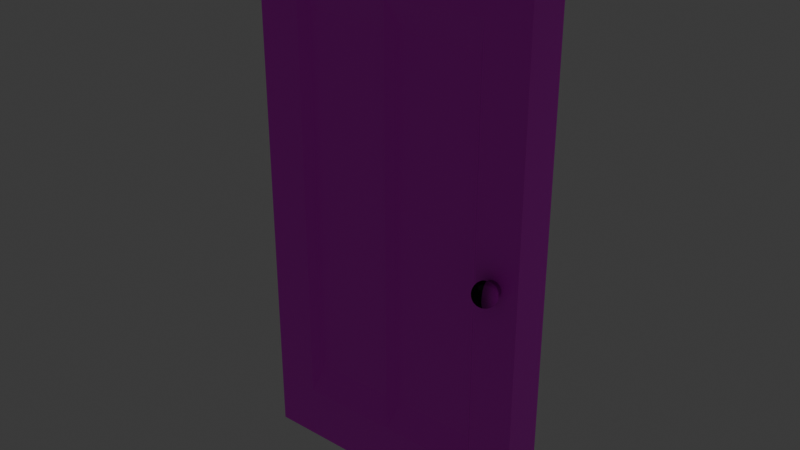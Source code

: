 # Source: doorcolor.blend  (saved by Blender 4.5.88; exported with 4.5.12 LTS)
import bpy
from mathutils import Matrix  # noqa: F401  (used for matrix-valued properties, if any)

bpy.ops.wm.read_factory_settings(use_empty=True)
scene = bpy.context.scene
scene.name = 'Scene'

# ---- collections
col_collection = bpy.data.collections.new('Collection'); scene.collection.children.link(col_collection)

# ---- images (referenced by path relative to the original .blend; pixels are not part of the script)
import os
ASSET_DIR = os.environ.get("B2B_ASSET_DIR", "")  # directory of the original .blend (textures are referenced by path, not embedded)
HERE = os.path.dirname(os.path.abspath(__file__))  # packed textures are extracted next to this script under _unpacked/

def load_image(name, relpath, width, height, colorspace="sRGB"):
    """Load a texture the original file referenced (path relative to the .blend, or extracted next to this script)."""
    p = next((c for c in (os.path.join(HERE, relpath), os.path.join(ASSET_DIR, relpath)) if relpath and os.path.exists(c)), "")
    if p:
        img = bpy.data.images.load(p, check_existing=True)
        img.name = name
    else:  # same state as the original file: an image datablock whose file is absent (Cycles renders it pink)
        img = bpy.data.images.new(name, width, height)
        img.source = "FILE"
        img.filepath = "//" + (relpath or name)
    img.colorspace_settings.name = colorspace
    return img
img_old_planks_02_diff_4k_jpg = load_image('old_planks_02_diff_4k.jpg', 'old_planks_02_diff_4k.jpg', 1024, 1024, 'sRGB')
img_flour_ao_4k_jpg = load_image('flour_ao_4k.jpg', 'flour_ao_4k.jpg', 1024, 1024, 'sRGB')

# ---- materials (node trees are filled in below, after node groups)
mat_material = bpy.data.materials.new('Material')
mat_material.alpha_threshold = 0.0
mat_material.roughness = 0.5
mat_material.line_color = (0.0, 0.0, 0.0, 1.0)
mat_material_001 = bpy.data.materials.new('Material.001')
mat_material_002 = bpy.data.materials.new('Material.002')

# ---- material node trees
mat_material.use_nodes = True; mat_material.node_tree.nodes.clear()
_N = mat_material.node_tree.nodes; _L = mat_material.node_tree.links
n0 = _N.new('ShaderNodeOutputMaterial'); n0.name = 'Material Output'; n0.location = (200, 100)
n1 = _N.new('ShaderNodeBsdfPrincipled'); n1.name = 'Principled BSDF'; n1.location = (-200, 100)
n1.inputs[3].default_value = 1.45
n2 = _N.new('ShaderNodeTexImage'); n2.name = 'Image Texture'; n2.location = (-533, 81)
n2.image = img_old_planks_02_diff_4k_jpg
_L.new(n1.outputs[0], n0.inputs[0])
_L.new(n2.outputs[0], n1.inputs[0])
n0.is_active_output = True
mat_material_001.use_nodes = True; mat_material_001.node_tree.nodes.clear()
_N = mat_material_001.node_tree.nodes; _L = mat_material_001.node_tree.links
n0 = _N.new('ShaderNodeBsdfPrincipled'); n0.name = 'Principled BSDF'; n0.location = (-200, 100)
n1 = _N.new('ShaderNodeOutputMaterial'); n1.name = 'Material Output'; n1.location = (200, 100)
n2 = _N.new('ShaderNodeTexImage'); n2.name = 'Image Texture'; n2.location = (-465, 72)
n2.image = img_flour_ao_4k_jpg
n3 = _N.new('ShaderNodeTexCoord'); n3.name = 'Texture Coordinate'; n3.location = (-390, -16)
_L.new(n0.outputs[0], n1.inputs[0])
_L.new(n2.outputs[0], n0.inputs[0])
_L.new(n3.outputs[2], n0.inputs[5])
n1.is_active_output = True
mat_material_002.use_nodes = True; mat_material_002.node_tree.nodes.clear()
_N = mat_material_002.node_tree.nodes; _L = mat_material_002.node_tree.links
n0 = _N.new('ShaderNodeBsdfPrincipled'); n0.name = 'Principled BSDF'; n0.location = (-200, 100)
n1 = _N.new('ShaderNodeOutputMaterial'); n1.name = 'Material Output'; n1.location = (200, 100)
n2 = _N.new('ShaderNodeTexImage'); n2.name = 'Image Texture'; n2.location = (-503, 56)
n2.image = img_old_planks_02_diff_4k_jpg
n3 = _N.new('ShaderNodeTexCoord'); n3.name = 'Texture Coordinate'; n3.location = (-390, -16)
_L.new(n0.outputs[0], n1.inputs[0])
_L.new(n2.outputs[0], n0.inputs[0])
_L.new(n3.outputs[2], n0.inputs[5])
n1.is_active_output = True

# ---- world
world_world = bpy.data.worlds.new('World'); scene.world = world_world
world_world.use_nodes = True; world_world.node_tree.nodes.clear()
_N = world_world.node_tree.nodes; _L = world_world.node_tree.links
n0 = _N.new('ShaderNodeOutputWorld'); n0.name = 'World Output'; n0.location = (200, 100)
n1 = _N.new('ShaderNodeBackground'); n1.name = 'Background'; n1.location = (-200, 100)
n1.inputs[0].default_value = (0.05088, 0.05088, 0.05088, 1.0)
_L.new(n1.outputs[0], n0.inputs[0])
n0.is_active_output = True
world_world.color = (0.05088, 0.05088, 0.05088)
world_world.sun_shadow_jitter_overblur = 0.0

# ---- lights
light_point = bpy.data.lights.new('Point', 'AREA')
light_point_001 = bpy.data.lights.new('Point.001', 'AREA')

# ---- meshes
me_cube = bpy.data.meshes.new('Cube')
me_cube.from_pydata([(1.637, -0.2409, 3.091), (1.637, -0.2409, -3.091), (1.135, 0.0, -3.091), (1.135, -0.2409, 3.091), (0.0, -0.2409, 3.091), (0.0, -0.2409, -3.091), (1.135, -0.2409, -3.091), (1.637, -0.2409, 2.463), (1.637, -0.2409, 0.0), (1.637, -0.2409, -2.463), (1.637, 0.0, 2.463), (1.637, 0.0, 0.0), (0.0, 0.0, -3.091), (1.637, 0.0, -3.091), (1.637, 0.0, 3.091), (1.135, -0.2409, 2.463), (1.135, -0.2409, 0.0), (1.135, -0.2409, -2.463), (0.0, -0.2409, 2.463), (0.0, -0.2409, 0.0), (0.0, -0.2409, -2.463), (1.637, 0.0, -2.463), (0.0, 0.0, 3.091), (1.135, 0.0, 3.091), (1.055, -0.1461, 2.117), (1.055, -0.1461, 0.0), (1.055, -0.1461, -2.117), (0.07976, -0.1461, 2.117), (0.07976, -0.1461, 0.0), (0.07976, -0.1461, -2.117), (-1.637, -0.2409, 3.091), (-1.637, -0.2409, -3.091), (-1.135, 0.0, -3.091), (-1.135, -0.2409, 3.091), (-1.135, -0.2409, -3.091), (-1.637, -0.2409, 2.463), (-1.637, -0.2409, 0.0), (-1.637, -0.2409, -2.463), (-1.637, 0.0, 2.463), (-1.637, 0.0, 0.0), (-1.637, 0.0, -3.091), (-1.637, 0.0, 3.091), (-1.135, -0.2409, 2.463), (-1.135, -0.2409, 0.0), (-1.135, -0.2409, -2.463), (-1.637, 0.0, -2.463), (-1.135, 0.0, 3.091), (-1.055, -0.1461, 2.117), (-1.055, -0.1461, 0.0), (-1.055, -0.1461, -2.117), (-0.07976, -0.1461, 2.117), (-0.07976, -0.1461, 0.0), (-0.07976, -0.1461, -2.117), (1.637, 0.2409, 3.091), (1.637, 0.2409, -3.091), (1.135, 0.2409, 3.091), (0.0, 0.2409, 3.091), (0.0, 0.2409, -3.091), (1.135, 0.2409, -3.091), (1.637, 0.2409, 2.463), (1.637, 0.2409, 0.0), (1.637, 0.2409, -2.463), (1.135, 0.2409, 2.463), (1.135, 0.2409, 0.0), (1.135, 0.2409, -2.463), (0.0, 0.2409, 2.463), (0.0, 0.2409, 0.0), (0.0, 0.2409, -2.463), (1.055, 0.1461, 2.117), (1.055, 0.1461, 0.0), (1.055, 0.1461, -2.117), (0.07976, 0.1461, 2.117), (0.07976, 0.1461, 0.0), (0.07976, 0.1461, -2.117), (-1.637, 0.2409, 3.091), (-1.637, 0.2409, -3.091), (-1.135, 0.2409, 3.091), (-1.135, 0.2409, -3.091), (-1.637, 0.2409, 2.463), (-1.637, 0.2409, 0.0), (-1.637, 0.2409, -2.463), (-1.135, 0.2409, 2.463), (-1.135, 0.2409, 0.0), (-1.135, 0.2409, -2.463), (-1.055, 0.1461, 2.117), (-1.055, 0.1461, 0.0), (-1.055, 0.1461, -2.117), (-0.07976, 0.1461, 2.117), (-0.07976, 0.1461, 0.0), (-0.07976, 0.1461, -2.117)], [], [(2, 13, 1, 6), (10, 14, 0, 7), (12, 2, 6, 5), (7, 0, 3, 15), (15, 3, 4, 18), (14, 23, 3, 0), (23, 22, 4, 3), (6, 17, 20, 5), (18, 19, 28, 27), (16, 15, 24, 25), (1, 9, 17, 6), (9, 8, 16, 17), (8, 7, 15, 16), (13, 21, 9, 1), (21, 11, 8, 9), (11, 10, 7, 8), (26, 25, 28, 29), (25, 24, 27, 28), (17, 16, 25, 26), (15, 18, 27, 24), (20, 17, 26, 29), (19, 20, 29, 28), (32, 34, 31, 40), (38, 35, 30, 41), (12, 5, 34, 32), (35, 42, 33, 30), (42, 18, 4, 33), (41, 30, 33, 46), (46, 33, 4, 22), (34, 5, 20, 44), (18, 50, 51, 19), (43, 48, 47, 42), (31, 34, 44, 37), (37, 44, 43, 36), (36, 43, 42, 35), (40, 31, 37, 45), (45, 37, 36, 39), (39, 36, 35, 38), (49, 52, 51, 48), (48, 51, 50, 47), (44, 49, 48, 43), (42, 47, 50, 18), (20, 52, 49, 44), (19, 51, 52, 20), (2, 58, 54, 13), (10, 59, 53, 14), (12, 57, 58, 2), (59, 62, 55, 53), (62, 65, 56, 55), (14, 53, 55, 23), (23, 55, 56, 22), (58, 57, 67, 64), (65, 71, 72, 66), (63, 69, 68, 62), (54, 58, 64, 61), (61, 64, 63, 60), (60, 63, 62, 59), (13, 54, 61, 21), (21, 61, 60, 11), (11, 60, 59, 10), (70, 73, 72, 69), (69, 72, 71, 68), (64, 70, 69, 63), (62, 68, 71, 65), (67, 73, 70, 64), (66, 72, 73, 67), (32, 40, 75, 77), (38, 41, 74, 78), (12, 32, 77, 57), (78, 74, 76, 81), (81, 76, 56, 65), (41, 46, 76, 74), (46, 22, 56, 76), (77, 83, 67, 57), (65, 66, 88, 87), (82, 81, 84, 85), (75, 80, 83, 77), (80, 79, 82, 83), (79, 78, 81, 82), (40, 45, 80, 75), (45, 39, 79, 80), (39, 38, 78, 79), (86, 85, 88, 89), (85, 84, 87, 88), (83, 82, 85, 86), (81, 65, 87, 84), (67, 83, 86, 89), (66, 67, 89, 88)])
_uv = me_cube.uv_layers.new(name='UVMap')
_uv.uv.foreach_set('vector', [0.01274, 0.3534, 0.01274, 0.3269, 0.02548, 0.3269, 0.02548, 0.3534, 0.01274, 0.03321, 0.01274, 0.0, 0.02548, 1.06e-07, 0.02548, 0.03321, 0.01274, 0.4135, 0.01274, 0.3534, 0.02548, 0.3534, 0.02548, 0.4135, 0.5327, 0.1325, 0.5341, 0.0474, 0.6017, 0.04835, 0.6005, 0.1343, 0.6005, 0.1343, 0.6017, 0.04835, 0.758, 0.04924, 0.758, 0.1349, 0.01274, 1.0, 0.01274, 0.9735, 0.02548, 0.9735, 0.02548, 1.0, 0.01274, 0.9735, 0.01274, 0.9135, 0.02548, 0.9135, 0.02548, 0.9735, 0.6017, 0.8746, 0.6005, 0.7887, 0.758, 0.7881, 0.758, 0.8738, 0.758, 0.1349, 0.758, 0.4615, 0.7414, 0.4615, 0.7417, 0.1839, 0.5919, 0.4615, 0.6005, 0.1343, 0.6154, 0.1812, 0.6087, 0.4615, 0.5341, 0.8756, 0.5327, 0.7905, 0.6005, 0.7887, 0.6017, 0.8746, 0.5327, 0.7905, 0.5253, 0.4615, 0.5919, 0.4615, 0.6005, 0.7887, 0.5253, 0.4615, 0.5327, 0.1325, 0.6005, 0.1343, 0.5919, 0.4615, 0.01274, 0.3269, 0.01274, 0.2937, 0.02548, 0.2937, 0.02548, 0.3269, 0.01274, 0.2937, 0.01274, 0.1635, 0.02548, 0.1635, 0.02548, 0.2937, 0.01274, 0.1635, 0.01274, 0.03321, 0.02548, 0.03321, 0.02548, 0.1635, 0.6154, 0.7418, 0.6087, 0.4615, 0.7414, 0.4615, 0.7417, 0.7391, 0.6087, 0.4615, 0.6154, 0.1812, 0.7417, 0.1839, 0.7414, 0.4615, 0.6005, 0.7887, 0.5919, 0.4615, 0.6087, 0.4615, 0.6154, 0.7418, 0.6005, 0.1343, 0.758, 0.1349, 0.7417, 0.1839, 0.6154, 0.1812, 0.758, 0.7881, 0.6005, 0.7887, 0.6154, 0.7418, 0.7417, 0.7391, 0.758, 0.4615, 0.758, 0.7881, 0.7417, 0.7391, 0.7414, 0.4615, 0.01274, 0.4735, 0.02548, 0.4735, 0.02548, 0.5, 0.01274, 0.5, 0.01274, 0.7937, 0.02548, 0.7937, 0.02548, 0.8269, 0.01274, 0.8269, 0.01274, 0.4135, 0.02548, 0.4135, 0.02548, 0.4735, 0.01274, 0.4735, 0.9832, 0.1325, 0.9154, 0.1343, 0.9142, 0.04835, 0.9818, 0.0474, 0.9154, 0.1343, 0.758, 0.1349, 0.758, 0.04924, 0.9142, 0.04835, 0.01274, 0.8269, 0.02548, 0.8269, 0.02548, 0.8534, 0.01274, 0.8534, 0.01274, 0.8534, 0.02548, 0.8534, 0.02548, 0.9135, 0.01274, 0.9135, 0.9142, 0.8746, 0.758, 0.8738, 0.758, 0.7881, 0.9154, 0.7887, 0.758, 0.1349, 0.7743, 0.1839, 0.7746, 0.4615, 0.758, 0.4615, 0.924, 0.4615, 0.9072, 0.4615, 0.9005, 0.1812, 0.9154, 0.1343, 0.9818, 0.8756, 0.9142, 0.8746, 0.9154, 0.7887, 0.9832, 0.7905, 0.9832, 0.7905, 0.9154, 0.7887, 0.924, 0.4615, 0.9906, 0.4615, 0.9906, 0.4615, 0.924, 0.4615, 0.9154, 0.1343, 0.9832, 0.1325, 0.01274, 0.5, 0.02548, 0.5, 0.02548, 0.5332, 0.01274, 0.5332, 0.01274, 0.5332, 0.02548, 0.5332, 0.02548, 0.6635, 0.01274, 0.6635, 0.01274, 0.6635, 0.02548, 0.6635, 0.02548, 0.7937, 0.01274, 0.7937, 0.9005, 0.7418, 0.7743, 0.7391, 0.7746, 0.4615, 0.9072, 0.4615, 0.9072, 0.4615, 0.7746, 0.4615, 0.7743, 0.1839, 0.9005, 0.1812, 0.9154, 0.7887, 0.9005, 0.7418, 0.9072, 0.4615, 0.924, 0.4615, 0.9154, 0.1343, 0.9005, 0.1812, 0.7743, 0.1839, 0.758, 0.1349, 0.758, 0.7881, 0.7743, 0.7391, 0.9005, 0.7418, 0.9154, 0.7887, 0.758, 0.4615, 0.7746, 0.4615, 0.7743, 0.7391, 0.758, 0.7881, 0.01274, 0.3534, 1.267e-07, 0.3534, 1.267e-07, 0.3269, 0.01274, 0.3269, 0.01274, 0.03321, 1.632e-07, 0.03321, 1.814e-07, 1.06e-07, 0.01274, 0.0, 0.01274, 0.4135, 1.226e-07, 0.4135, 1.267e-07, 0.3534, 0.01274, 0.3534, 0.5178, 0.1325, 0.4501, 0.1343, 0.4489, 0.04835, 0.5164, 0.0474, 0.4501, 0.1343, 0.2926, 0.1349, 0.2926, 0.04924, 0.4489, 0.04835, 0.01274, 1.0, 0.0, 1.0, 9.111e-09, 0.9735, 0.01274, 0.9735, 0.01274, 0.9735, 9.111e-09, 0.9735, 2.733e-08, 0.9135, 0.01274, 0.9135, 0.4489, 0.8746, 0.2926, 0.8738, 0.2926, 0.7881, 0.4501, 0.7887, 0.2926, 0.1349, 0.3089, 0.1839, 0.3092, 0.4615, 0.2926, 0.4615, 0.4587, 0.4615, 0.4418, 0.4615, 0.4352, 0.1812, 0.4501, 0.1343, 0.5164, 0.8756, 0.4489, 0.8746, 0.4501, 0.7887, 0.5178, 0.7905, 0.5178, 0.7905, 0.4501, 0.7887, 0.4587, 0.4615, 0.5253, 0.4615, 0.5253, 0.4615, 0.4587, 0.4615, 0.4501, 0.1343, 0.5178, 0.1325, 0.01274, 0.3269, 1.267e-07, 0.3269, 1.358e-07, 0.2937, 0.01274, 0.2937, 0.01274, 0.2937, 1.358e-07, 0.2937, 1.449e-07, 0.1635, 0.01274, 0.1635, 0.01274, 0.1635, 1.449e-07, 0.1635, 1.632e-07, 0.03321, 0.01274, 0.03321, 0.4352, 0.7418, 0.3089, 0.7391, 0.3092, 0.4615, 0.4418, 0.4615, 0.4418, 0.4615, 0.3092, 0.4615, 0.3089, 0.1839, 0.4352, 0.1812, 0.4501, 0.7887, 0.4352, 0.7418, 0.4418, 0.4615, 0.4587, 0.4615, 0.4501, 0.1343, 0.4352, 0.1812, 0.3089, 0.1839, 0.2926, 0.1349, 0.2926, 0.7881, 0.3089, 0.7391, 0.4352, 0.7418, 0.4501, 0.7887, 0.2926, 0.4615, 0.3092, 0.4615, 0.3089, 0.7391, 0.2926, 0.7881, 0.01274, 0.4735, 0.01274, 0.5, 1.135e-07, 0.5, 1.11e-07, 0.4735, 0.01274, 0.7937, 0.01274, 0.8269, 3.644e-08, 0.8269, 4.969e-08, 0.7937, 0.01274, 0.4135, 0.01274, 0.4735, 1.11e-07, 0.4735, 1.226e-07, 0.4135, 0.06738, 0.1325, 0.06879, 0.0474, 0.1363, 0.04835, 0.1351, 0.1343, 0.1351, 0.1343, 0.1363, 0.04835, 0.2926, 0.04924, 0.2926, 0.1349, 0.01274, 0.8269, 0.01274, 0.8534, 2.733e-08, 0.8534, 3.644e-08, 0.8269, 0.01274, 0.8534, 0.01274, 0.9135, 2.733e-08, 0.9135, 2.733e-08, 0.8534, 0.1363, 0.8746, 0.1351, 0.7887, 0.2926, 0.7881, 0.2926, 0.8738, 0.2926, 0.1349, 0.2926, 0.4615, 0.276, 0.4615, 0.2763, 0.1839, 0.1266, 0.4615, 0.1351, 0.1343, 0.15, 0.1812, 0.1434, 0.4615, 0.06879, 0.8756, 0.06738, 0.7905, 0.1351, 0.7887, 0.1363, 0.8746, 0.06738, 0.7905, 0.05994, 0.4615, 0.1266, 0.4615, 0.1351, 0.7887, 0.05994, 0.4615, 0.06738, 0.1325, 0.1351, 0.1343, 0.1266, 0.4615, 0.01274, 0.5, 0.01274, 0.5332, 1.01e-07, 0.5332, 1.135e-07, 0.5, 0.01274, 0.5332, 0.01274, 0.6635, 7.703e-08, 0.6635, 1.01e-07, 0.5332, 0.01274, 0.6635, 0.01274, 0.7937, 4.969e-08, 0.7937, 7.703e-08, 0.6635, 0.15, 0.7418, 0.1434, 0.4615, 0.276, 0.4615, 0.2763, 0.7391, 0.1434, 0.4615, 0.15, 0.1812, 0.2763, 0.1839, 0.276, 0.4615, 0.1351, 0.7887, 0.1266, 0.4615, 0.1434, 0.4615, 0.15, 0.7418, 0.1351, 0.1343, 0.2926, 0.1349, 0.2763, 0.1839, 0.15, 0.1812, 0.2926, 0.7881, 0.1351, 0.7887, 0.15, 0.7418, 0.2763, 0.7391, 0.2926, 0.4615, 0.2926, 0.7881, 0.2763, 0.7391, 0.276, 0.4615])
me_cube.materials.append(mat_material)
me_cube.use_mirror_vertex_groups = False
me_cube.update()
me_circle = bpy.data.meshes.new('Circle')
me_circle.from_pydata([(8.18e-08, 0.01551, -0.06057), (0.01182, 0.01586, -0.05941), (0.02318, 0.01615, -0.05596), (0.03365, 0.01636, -0.05036), (0.04283, 0.0165, -0.04283), (0.05036, 0.01654, -0.03365), (0.05596, 0.0165, -0.02318), (0.05941, 0.01636, -0.01182), (0.06057, 0.01615, -2.291e-08), (0.05941, 0.01586, 0.01182), (0.05596, 0.01551, 0.02318), (0.05036, 0.01511, 0.03365), (0.04283, 0.01468, 0.04283), (0.03365, 0.01424, 0.05036), (0.02318, 0.01379, 0.05596), (0.01182, 0.01337, 0.05941), (8.18e-08, 0.01299, 0.06057), (-0.01182, 0.01265, 0.05941), (-0.02318, 0.01237, 0.05596), (-0.03365, 0.01217, 0.05036), (-0.04283, 0.01204, 0.04283), (-0.05036, 0.012, 0.03365), (-0.05596, 0.01204, 0.02318), (-0.05941, 0.01217, 0.01182), (-0.06057, 0.01237, -2.291e-08), (-0.05941, 0.01265, -0.01182), (-0.05596, 0.01299, -0.02318), (-0.05036, 0.01337, -0.03365), (-0.04283, 0.01379, -0.04283), (-0.03365, 0.01424, -0.05036), (-0.02318, 0.01468, -0.05596), (-0.01182, 0.01511, -0.05941), (8.177e-08, -0.178, -0.06058), (0.01182, -0.1776, -0.05941), (0.02318, -0.1773, -0.05596), (0.03365, -0.1771, -0.05037), (0.04283, -0.177, -0.04283), (0.05037, -0.1769, -0.03365), (0.05596, -0.177, -0.02318), (0.05941, -0.1771, -0.01182), (0.06058, -0.1773, -2.291e-08), (0.05941, -0.1776, 0.01182), (0.05596, -0.178, 0.02318), (0.05037, -0.1784, 0.03365), (0.04283, -0.1788, 0.04283), (0.03365, -0.1792, 0.05037), (0.02318, -0.1797, 0.05596), (0.01182, -0.1801, 0.05941), (8.177e-08, -0.1805, 0.06058), (-0.01182, -0.1808, 0.05941), (-0.02318, -0.1811, 0.05596), (-0.03365, -0.1813, 0.05037), (-0.04283, -0.1814, 0.04283), (-0.05037, -0.1815, 0.03365), (-0.05596, -0.1814, 0.02318), (-0.05941, -0.1813, 0.01182), (-0.06058, -0.1811, -2.291e-08), (-0.05941, -0.1808, -0.01182), (-0.05596, -0.1805, -0.02318), (-0.05037, -0.1801, -0.03365), (-0.04283, -0.1797, -0.04283), (-0.03365, -0.1792, -0.05037), (-0.02318, -0.1788, -0.05596), (-0.01182, -0.1784, -0.05941), (-0.05053, -0.0356, -0.02093), (-0.04854, -0.07694, -0.02011), (-0.05053, -0.1195, -0.02093), (-0.04547, -0.1191, -0.03038), (-0.04368, -0.07659, -0.02919), (-0.04547, -0.03524, -0.03038), (0.03038, -0.03444, 0.04547), (0.02919, -0.07581, 0.04368), (0.03038, -0.1183, 0.04547), (0.02093, -0.1188, 0.05053), (0.02011, -0.07621, 0.04854), (0.02093, -0.03485, 0.05053), (8.698e-08, -0.03324, -0.05469), (8.885e-08, -0.07465, -0.05254), (8.697e-08, -0.1171, -0.05469), (0.01067, -0.1168, -0.05364), (0.01025, -0.07432, -0.05153), (0.01067, -0.03291, -0.05364), (-0.03867, -0.1188, -0.03867), (-0.03715, -0.07621, -0.03715), (-0.03867, -0.03485, -0.03867), (0.01067, -0.1191, 0.05364), (0.01025, -0.07659, 0.05153), (0.01067, -0.03524, 0.05364), (0.02093, -0.1165, -0.05053), (0.02011, -0.07406, -0.04854), (0.02093, -0.03264, -0.05053), (-0.03038, -0.1183, -0.04547), (-0.02919, -0.07581, -0.04368), (-0.03038, -0.03444, -0.04547), (8.697e-08, -0.1195, 0.05469), (8.885e-08, -0.07694, 0.05254), (8.698e-08, -0.0356, 0.05469), (0.03038, -0.1163, -0.04547), (0.02919, -0.07386, -0.04368), (0.03038, -0.03244, -0.04547), (-0.02093, -0.1179, -0.05053), (-0.02011, -0.0754, -0.04854), (-0.02093, -0.03402, -0.05053), (-0.01067, -0.1198, 0.05364), (-0.01025, -0.07725, 0.05153), (-0.01067, -0.03592, 0.05364), (0.03867, -0.1162, -0.03867), (0.03715, -0.07373, -0.03715), (0.03867, -0.03231, -0.03867), (-0.01067, -0.1175, -0.05364), (-0.01025, -0.07501, -0.05153), (-0.01067, -0.03362, -0.05364), (-0.02093, -0.1201, 0.05053), (-0.02011, -0.07749, 0.04854), (-0.02093, -0.03618, 0.05053), (0.04547, -0.1162, -0.03038), (0.04368, -0.07369, -0.02919), (0.04547, -0.03227, -0.03038), (-0.03038, -0.1203, 0.04547), (-0.02919, -0.07768, 0.04368), (-0.03038, -0.03637, 0.04547), (0.05053, -0.1162, -0.02093), (0.04854, -0.07373, -0.02011), (0.05053, -0.03231, -0.02093), (-0.03867, -0.1204, 0.03867), (-0.03715, -0.07779, 0.03715), (-0.03867, -0.03648, 0.03867), (0.05364, -0.1163, -0.01067), (0.05153, -0.07386, -0.01025), (0.05364, -0.03244, -0.01067), (-0.04547, -0.1204, 0.03038), (-0.04368, -0.07783, 0.02919), (-0.04547, -0.03652, 0.03038), (0.05469, -0.1165, -2.352e-08), (0.05254, -0.07406, -2.375e-08), (0.05469, -0.03264, -2.352e-08), (-0.05053, -0.1204, 0.02093), (-0.04854, -0.07779, 0.02011), (-0.05053, -0.03648, 0.02093), (0.05364, -0.1168, 0.01067), (0.05153, -0.07432, 0.01025), (0.05364, -0.03291, 0.01067), (-0.05364, -0.1203, 0.01067), (-0.05153, -0.07768, 0.01025), (-0.05364, -0.03637, 0.01067), (0.05053, -0.1171, 0.02093), (0.04854, -0.07465, 0.02011), (0.05053, -0.03324, 0.02093), (-0.05469, -0.1201, -2.352e-08), (-0.05254, -0.07749, -2.375e-08), (-0.05469, -0.03618, -2.352e-08), (0.04547, -0.1175, 0.03038), (0.04368, -0.07501, 0.02919), (0.04547, -0.03362, 0.03038), (-0.05364, -0.1198, -0.01067), (-0.05153, -0.07725, -0.01025), (-0.05364, -0.03592, -0.01067), (0.03867, -0.1179, 0.03867), (0.03715, -0.0754, 0.03715), (0.03867, -0.03402, 0.03867), (0.05951, -0.2874, -6.706e-07), (0.06997, -0.2746, -6.706e-07), (0.07775, -0.2601, -6.743e-07), (0.08254, -0.2443, -6.724e-07), (0.08254, -0.2115, -6.743e-07), (0.0161, -0.3104, 0.003202), (0.03159, -0.3056, 0.006282), (0.04586, -0.2979, 0.009121), (0.05836, -0.2874, 0.01161), (0.06863, -0.2746, 0.01365), (0.07626, -0.2601, 0.01517), (0.08095, -0.2443, 0.0161), (0.08254, -0.2279, 0.01642), (0.08095, -0.2115, 0.0161), (0.07626, -0.2036, 0.01517), (0.01517, -0.3104, 0.006282), (0.02975, -0.3056, 0.01232), (0.04319, -0.2979, 0.01789), (0.05498, -0.2874, 0.02277), (0.06465, -0.2746, 0.02678), (0.07183, -0.2601, 0.02975), (0.07626, -0.2443, 0.03159), (0.07775, -0.2279, 0.0322), (0.07626, -0.2115, 0.03159), (0.07183, -0.2036, 0.02975), (0.01365, -0.3104, 0.009121), (0.02678, -0.3056, 0.01789), (0.03887, -0.2979, 0.02598), (0.04948, -0.2874, 0.03306), (0.05818, -0.2746, 0.03887), (0.06465, -0.2601, 0.0432), (0.06863, -0.2443, 0.04586), (0.06997, -0.2279, 0.04675), (0.06863, -0.2115, 0.04586), (0.06465, -0.2036, 0.0432), (0.01161, -0.3104, 0.01161), (0.02277, -0.3056, 0.02277), (0.03306, -0.2979, 0.03306), (0.04208, -0.2874, 0.04208), (0.04948, -0.2746, 0.04948), (0.05498, -0.2601, 0.05498), (0.05836, -0.2443, 0.05836), (0.05951, -0.2279, 0.05951), (0.05836, -0.2115, 0.05836), (0.05498, -0.2036, 0.05498), (0.00912, -0.3104, 0.01365), (0.01789, -0.3056, 0.02678), (0.02597, -0.2979, 0.03887), (0.03306, -0.2874, 0.04948), (0.03887, -0.2746, 0.05818), (0.04319, -0.2601, 0.06465), (0.04586, -0.2443, 0.06863), (0.04675, -0.2279, 0.06997), (0.04586, -0.2115, 0.06863), (0.04319, -0.2036, 0.06465), (0.006281, -0.3104, 0.01517), (0.01232, -0.3056, 0.02975), (0.01789, -0.2979, 0.0432), (0.02277, -0.2874, 0.05498), (0.02678, -0.2746, 0.06465), (0.02975, -0.2601, 0.07183), (0.03159, -0.2443, 0.07626), (0.0322, -0.2279, 0.07775), (0.03159, -0.2115, 0.07626), (0.02975, -0.2036, 0.07183), (0.003201, -0.3104, 0.0161), (0.006281, -0.3056, 0.03159), (0.00912, -0.2979, 0.04586), (0.01161, -0.2874, 0.05836), (0.01365, -0.2746, 0.06863), (0.01517, -0.2601, 0.07626), (0.0161, -0.2443, 0.08095), (0.01642, -0.2279, 0.08254), (0.0161, -0.2115, 0.08095), (0.01517, -0.2036, 0.07626), (-1.609e-06, -0.3104, 0.01642), (-1.609e-06, -0.3056, 0.0322), (-1.609e-06, -0.2979, 0.04675), (-1.635e-06, -0.2874, 0.05951), (-1.635e-06, -0.2746, 0.06997), (-1.639e-06, -0.2601, 0.07775), (-1.639e-06, -0.2443, 0.08254), (-1.639e-06, -0.2279, 0.08416), (-1.639e-06, -0.2115, 0.08254), (-1.639e-06, -0.2036, 0.07775), (-0.003205, -0.3104, 0.0161), (-0.006285, -0.3056, 0.03159), (-0.009123, -0.2979, 0.04586), (-0.01161, -0.2874, 0.05836), (-0.01365, -0.2746, 0.06863), (-0.01517, -0.2601, 0.07626), (-0.0161, -0.2443, 0.08095), (-0.01642, -0.2279, 0.08254), (-0.0161, -0.2115, 0.08095), (-0.01517, -0.2036, 0.07626), (-0.006285, -0.3104, 0.01517), (-0.01233, -0.3056, 0.02975), (-0.01789, -0.2979, 0.0432), (-0.02277, -0.2874, 0.05498), (-0.02678, -0.2746, 0.06465), (-0.02976, -0.2601, 0.07183), (-0.03159, -0.2443, 0.07626), (-0.03221, -0.2279, 0.07775), (-0.03159, -0.2115, 0.07626), (-0.02976, -0.2036, 0.07183), (-0.009123, -0.3104, 0.01365), (-0.01789, -0.3056, 0.02678), (-0.02598, -0.2979, 0.03887), (-0.03306, -0.2874, 0.04948), (-0.03888, -0.2746, 0.05818), (-0.0432, -0.2601, 0.06465), (-0.04586, -0.2443, 0.06863), (-0.04676, -0.2279, 0.06997), (-0.04586, -0.2115, 0.06863), (-0.0432, -0.2036, 0.06465), (-0.01161, -0.3104, 0.01161), (-0.02277, -0.3056, 0.02277), (-0.03306, -0.2979, 0.03306), (-0.04208, -0.2874, 0.04208), (-0.04948, -0.2746, 0.04948), (-0.05498, -0.2601, 0.05498), (-0.05837, -0.2443, 0.05836), (-0.05951, -0.2279, 0.05951), (-0.05837, -0.2115, 0.05836), (-0.05498, -0.2036, 0.05498), (-0.01365, -0.3104, 0.009121), (-0.02678, -0.3056, 0.01789), (-0.03888, -0.2979, 0.02598), (-0.04948, -0.2874, 0.03306), (-0.05818, -0.2746, 0.03887), (-0.06465, -0.2601, 0.0432), (-0.06863, -0.2443, 0.04586), (-0.06998, -0.2279, 0.04675), (-0.06863, -0.2115, 0.04586), (-0.06465, -0.2036, 0.0432), (-0.01517, -0.3104, 0.006282), (-0.02976, -0.3056, 0.01232), (-0.0432, -0.2979, 0.01789), (-0.05498, -0.2874, 0.02277), (-0.06465, -0.2746, 0.02678), (-0.07183, -0.2601, 0.02975), (-0.07626, -0.2443, 0.03159), (-0.07775, -0.2279, 0.0322), (-0.07626, -0.2115, 0.03159), (-0.07183, -0.2036, 0.02975), (-0.0161, -0.3104, 0.003202), (-0.03159, -0.3056, 0.006282), (-0.04586, -0.2979, 0.009121), (-0.05837, -0.2874, 0.01161), (-0.06863, -0.2746, 0.01365), (-0.07626, -0.2601, 0.01517), (-0.08096, -0.2443, 0.0161), (-0.08254, -0.2279, 0.01642), (-0.08096, -0.2115, 0.0161), (-0.07626, -0.2036, 0.01517), (-0.01642, -0.3104, -6.706e-07), (-0.03221, -0.3056, -6.78e-07), (-0.04676, -0.2979, -6.706e-07), (-0.05951, -0.2874, -6.855e-07), (-0.06998, -0.2746, -6.817e-07), (-0.07775, -0.2601, -6.817e-07), (-0.08254, -0.2443, -6.836e-07), (-0.08416, -0.2279, -6.969e-07), (-0.08254, -0.2115, -6.855e-07), (-0.07775, -0.2036, -6.855e-07), (-1.609e-06, -0.312, -6.706e-07), (-0.0161, -0.3104, -0.003204), (-0.03159, -0.3056, -0.006284), (-0.04586, -0.2979, -0.009122), (-0.05837, -0.2874, -0.01161), (-0.06863, -0.2746, -0.01365), (-0.07626, -0.2601, -0.01517), (-0.08096, -0.2443, -0.0161), (-0.08254, -0.2279, -0.01642), (-0.08096, -0.2115, -0.0161), (-0.07626, -0.2036, -0.01517), (-0.01517, -0.3104, -0.006284), (-0.02976, -0.3056, -0.01233), (-0.0432, -0.2979, -0.01789), (-0.05498, -0.2874, -0.02277), (-0.06465, -0.2746, -0.02678), (-0.07183, -0.2601, -0.02975), (-0.07626, -0.2443, -0.03159), (-0.07775, -0.2279, -0.03221), (-0.07626, -0.2115, -0.03159), (-0.07183, -0.2036, -0.02975), (-0.01365, -0.3104, -0.009122), (-0.02678, -0.3056, -0.01789), (-0.03888, -0.2979, -0.02598), (-0.04948, -0.2874, -0.03306), (-0.05818, -0.2746, -0.03888), (-0.06465, -0.2601, -0.0432), (-0.06863, -0.2443, -0.04586), (-0.06998, -0.2279, -0.04676), (-0.06863, -0.2115, -0.04586), (-0.06465, -0.2036, -0.0432), (-0.01161, -0.3104, -0.01161), (-0.02277, -0.3056, -0.02277), (-0.03306, -0.2979, -0.03306), (-0.04208, -0.2874, -0.04208), (-0.04948, -0.2746, -0.04948), (-0.05498, -0.2601, -0.05498), (-0.05837, -0.2443, -0.05837), (-0.05951, -0.2279, -0.05951), (-0.05837, -0.2115, -0.05837), (-0.05498, -0.2036, -0.05498), (-0.009123, -0.3104, -0.01365), (-0.01789, -0.3056, -0.02678), (-0.02598, -0.2979, -0.03888), (-0.03306, -0.2874, -0.04948), (-0.03888, -0.2746, -0.05818), (-0.0432, -0.2601, -0.06465), (-0.04586, -0.2443, -0.06863), (-0.04676, -0.2279, -0.06997), (-0.04586, -0.2115, -0.06863), (-0.0432, -0.2036, -0.06465), (-0.006285, -0.3104, -0.01517), (-0.01233, -0.3056, -0.02975), (-0.01789, -0.2979, -0.0432), (-0.02277, -0.2874, -0.05498), (-0.02678, -0.2746, -0.06465), (-0.02976, -0.2601, -0.07183), (-0.03159, -0.2443, -0.07626), (-0.03221, -0.2279, -0.07775), (-0.03159, -0.2115, -0.07626), (-0.02976, -0.2036, -0.07183), (-0.003205, -0.3104, -0.0161), (-0.006285, -0.3056, -0.03159), (-0.009123, -0.2979, -0.04586), (-0.01161, -0.2874, -0.05837), (-0.01365, -0.2746, -0.06863), (-0.01517, -0.2601, -0.07626), (-0.0161, -0.2443, -0.08095), (-0.01642, -0.2279, -0.08254), (-0.0161, -0.2115, -0.08095), (-0.01517, -0.2036, -0.07626), (-1.609e-06, -0.3104, -0.01642), (-1.609e-06, -0.3056, -0.03221), (-1.609e-06, -0.2979, -0.04676), (-1.606e-06, -0.2874, -0.05951), (-1.606e-06, -0.2746, -0.06997), (-1.609e-06, -0.2601, -0.07775), (-1.609e-06, -0.2443, -0.08254), (-1.609e-06, -0.2279, -0.08416), (-1.609e-06, -0.2115, -0.08254), (-1.609e-06, -0.2036, -0.07775), (0.003201, -0.3104, -0.0161), (0.006281, -0.3056, -0.03159), (0.00912, -0.2979, -0.04586), (0.01161, -0.2874, -0.05837), (0.01365, -0.2746, -0.06863), (0.01517, -0.2601, -0.07626), (0.0161, -0.2443, -0.08095), (0.01642, -0.2279, -0.08254), (0.0161, -0.2115, -0.08095), (0.01517, -0.2036, -0.07626), (0.006281, -0.3104, -0.01517), (0.01232, -0.3056, -0.02975), (0.01789, -0.2979, -0.0432), (0.02277, -0.2874, -0.05498), (0.02678, -0.2746, -0.06465), (0.02975, -0.2601, -0.07183), (0.03159, -0.2443, -0.07626), (0.0322, -0.2279, -0.07775), (0.03159, -0.2115, -0.07626), (0.02975, -0.2036, -0.07183), (0.00912, -0.3104, -0.01365), (0.01789, -0.3056, -0.02678), (0.02597, -0.2979, -0.03888), (0.03306, -0.2874, -0.04948), (0.03887, -0.2746, -0.05818), (0.04319, -0.2601, -0.06465), (0.04586, -0.2443, -0.06863), (0.04675, -0.2279, -0.06997), (0.04586, -0.2115, -0.06863), (0.04319, -0.2036, -0.06465), (0.01161, -0.3104, -0.01161), (0.02277, -0.3056, -0.02277), (0.03306, -0.2979, -0.03306), (0.04208, -0.2874, -0.04208), (0.04948, -0.2746, -0.04948), (0.05498, -0.2601, -0.05498), (0.05836, -0.2443, -0.05837), (0.05951, -0.2279, -0.05951), (0.05836, -0.2115, -0.05837), (0.05498, -0.2036, -0.05498), (0.01365, -0.3104, -0.009122), (0.02678, -0.3056, -0.01789), (0.03887, -0.2979, -0.02598), (0.04948, -0.2874, -0.03306), (0.05818, -0.2746, -0.03888), (0.06465, -0.2601, -0.0432), (0.06863, -0.2443, -0.04586), (0.06997, -0.2279, -0.04676), (0.06863, -0.2115, -0.04586), (0.06465, -0.2036, -0.0432), (0.01517, -0.3104, -0.006284), (0.02975, -0.3056, -0.01233), (0.04319, -0.2979, -0.01789), (0.05498, -0.2874, -0.02277), (0.06465, -0.2746, -0.02678), (0.07183, -0.2601, -0.02975), (0.07626, -0.2443, -0.03159), (0.07775, -0.2279, -0.03221), (0.07626, -0.2115, -0.03159), (0.07183, -0.2036, -0.02975), (0.0161, -0.3104, -0.003204), (0.03159, -0.3056, -0.006284), (0.04586, -0.2979, -0.009122), (0.05836, -0.2874, -0.01161), (0.06863, -0.2746, -0.01365), (0.07626, -0.2601, -0.01517), (0.08095, -0.2443, -0.0161), (0.08254, -0.2279, -0.01642), (0.08095, -0.2115, -0.0161), (0.07626, -0.2036, -0.01517), (0.01642, -0.3104, -6.631e-07), (0.0322, -0.3056, -6.631e-07), (0.04675, -0.2979, -6.706e-07), (0.08416, -0.2279, -6.397e-07), (0.07775, -0.2036, -6.668e-07)], [], [(67, 66, 58, 59), (73, 72, 45, 46), (79, 78, 32, 33), (82, 67, 59, 60), (85, 73, 46, 47), (88, 79, 33, 34), (91, 82, 60, 61), (94, 85, 47, 48), (97, 88, 34, 35), (100, 91, 61, 62), (103, 94, 48, 49), (106, 97, 35, 36), (109, 100, 62, 63), (112, 103, 49, 50), (115, 106, 36, 37), (78, 109, 63, 32), (118, 112, 50, 51), (121, 115, 37, 38), (124, 118, 51, 52), (127, 121, 38, 39), (130, 124, 52, 53), (133, 127, 39, 40), (136, 130, 53, 54), (139, 133, 40, 41), (142, 136, 54, 55), (145, 139, 41, 42), (148, 142, 55, 56), (151, 145, 42, 43), (154, 148, 56, 57), (157, 151, 43, 44), (66, 154, 57, 58), (72, 157, 44, 45), (13, 12, 159, 70), (70, 159, 158, 71), (71, 158, 157, 72), (26, 25, 156, 64), (64, 156, 155, 65), (65, 155, 154, 66), (12, 11, 153, 159), (159, 153, 152, 158), (158, 152, 151, 157), (25, 24, 150, 156), (156, 150, 149, 155), (155, 149, 148, 154), (11, 10, 147, 153), (153, 147, 146, 152), (152, 146, 145, 151), (24, 23, 144, 150), (150, 144, 143, 149), (149, 143, 142, 148), (10, 9, 141, 147), (147, 141, 140, 146), (146, 140, 139, 145), (23, 22, 138, 144), (144, 138, 137, 143), (143, 137, 136, 142), (9, 8, 135, 141), (141, 135, 134, 140), (140, 134, 133, 139), (22, 21, 132, 138), (138, 132, 131, 137), (137, 131, 130, 136), (8, 7, 129, 135), (135, 129, 128, 134), (134, 128, 127, 133), (21, 20, 126, 132), (132, 126, 125, 131), (131, 125, 124, 130), (7, 6, 123, 129), (129, 123, 122, 128), (128, 122, 121, 127), (20, 19, 120, 126), (126, 120, 119, 125), (125, 119, 118, 124), (6, 5, 117, 123), (123, 117, 116, 122), (122, 116, 115, 121), (19, 18, 114, 120), (120, 114, 113, 119), (119, 113, 112, 118), (0, 31, 111, 76), (76, 111, 110, 77), (77, 110, 109, 78), (5, 4, 108, 117), (117, 108, 107, 116), (116, 107, 106, 115), (18, 17, 105, 114), (114, 105, 104, 113), (113, 104, 103, 112), (31, 30, 102, 111), (111, 102, 101, 110), (110, 101, 100, 109), (4, 3, 99, 108), (108, 99, 98, 107), (107, 98, 97, 106), (17, 16, 96, 105), (105, 96, 95, 104), (104, 95, 94, 103), (30, 29, 93, 102), (102, 93, 92, 101), (101, 92, 91, 100), (3, 2, 90, 99), (99, 90, 89, 98), (98, 89, 88, 97), (16, 15, 87, 96), (96, 87, 86, 95), (95, 86, 85, 94), (29, 28, 84, 93), (93, 84, 83, 92), (92, 83, 82, 91), (2, 1, 81, 90), (90, 81, 80, 89), (89, 80, 79, 88), (15, 14, 75, 87), (87, 75, 74, 86), (86, 74, 73, 85), (28, 27, 69, 84), (84, 69, 68, 83), (83, 68, 67, 82), (1, 0, 76, 81), (81, 76, 77, 80), (80, 77, 78, 79), (14, 13, 70, 75), (75, 70, 71, 74), (74, 71, 72, 73), (27, 26, 64, 69), (69, 64, 65, 68), (68, 65, 66, 67), (163, 162, 170, 171), (479, 163, 171, 172), (476, 325, 165), (164, 479, 172, 173), (477, 476, 165, 166), (480, 164, 173, 174), (478, 477, 166, 167), (160, 478, 167, 168), (161, 160, 168, 169), (162, 161, 169, 170), (170, 169, 179, 180), (171, 170, 180, 181), (172, 171, 181, 182), (165, 325, 175), (173, 172, 182, 183), (166, 165, 175, 176), (174, 173, 183, 184), (167, 166, 176, 177), (168, 167, 177, 178), (169, 168, 178, 179), (176, 175, 185, 186), (184, 183, 193, 194), (177, 176, 186, 187), (178, 177, 187, 188), (179, 178, 188, 189), (180, 179, 189, 190), (181, 180, 190, 191), (182, 181, 191, 192), (175, 325, 185), (183, 182, 192, 193), (190, 189, 199, 200), (191, 190, 200, 201), (192, 191, 201, 202), (185, 325, 195), (193, 192, 202, 203), (186, 185, 195, 196), (194, 193, 203, 204), (187, 186, 196, 197), (188, 187, 197, 198), (189, 188, 198, 199), (204, 203, 213, 214), (197, 196, 206, 207), (198, 197, 207, 208), (199, 198, 208, 209), (200, 199, 209, 210), (201, 200, 210, 211), (202, 201, 211, 212), (195, 325, 205), (203, 202, 212, 213), (196, 195, 205, 206), (211, 210, 220, 221), (212, 211, 221, 222), (205, 325, 215), (213, 212, 222, 223), (206, 205, 215, 216), (214, 213, 223, 224), (207, 206, 216, 217), (208, 207, 217, 218), (209, 208, 218, 219), (210, 209, 219, 220), (217, 216, 226, 227), (218, 217, 227, 228), (219, 218, 228, 229), (220, 219, 229, 230), (221, 220, 230, 231), (222, 221, 231, 232), (215, 325, 225), (223, 222, 232, 233), (216, 215, 225, 226), (224, 223, 233, 234), (231, 230, 240, 241), (232, 231, 241, 242), (225, 325, 235), (233, 232, 242, 243), (226, 225, 235, 236), (234, 233, 243, 244), (227, 226, 236, 237), (228, 227, 237, 238), (229, 228, 238, 239), (230, 229, 239, 240), (238, 237, 247, 248), (239, 238, 248, 249), (240, 239, 249, 250), (241, 240, 250, 251), (242, 241, 251, 252), (235, 325, 245), (243, 242, 252, 253), (236, 235, 245, 246), (244, 243, 253, 254), (237, 236, 246, 247), (252, 251, 261, 262), (245, 325, 255), (253, 252, 262, 263), (246, 245, 255, 256), (254, 253, 263, 264), (247, 246, 256, 257), (248, 247, 257, 258), (249, 248, 258, 259), (250, 249, 259, 260), (251, 250, 260, 261), (259, 258, 268, 269), (260, 259, 269, 270), (261, 260, 270, 271), (262, 261, 271, 272), (255, 325, 265), (263, 262, 272, 273), (256, 255, 265, 266), (264, 263, 273, 274), (257, 256, 266, 267), (258, 257, 267, 268), (265, 325, 275), (273, 272, 282, 283), (266, 265, 275, 276), (274, 273, 283, 284), (267, 266, 276, 277), (268, 267, 277, 278), (269, 268, 278, 279), (270, 269, 279, 280), (271, 270, 280, 281), (272, 271, 281, 282), (279, 278, 288, 289), (280, 279, 289, 290), (281, 280, 290, 291), (282, 281, 291, 292), (275, 325, 285), (283, 282, 292, 293), (276, 275, 285, 286), (284, 283, 293, 294), (277, 276, 286, 287), (278, 277, 287, 288), (293, 292, 302, 303), (286, 285, 295, 296), (294, 293, 303, 304), (287, 286, 296, 297), (288, 287, 297, 298), (289, 288, 298, 299), (290, 289, 299, 300), (291, 290, 300, 301), (292, 291, 301, 302), (285, 325, 295), (300, 299, 309, 310), (301, 300, 310, 311), (302, 301, 311, 312), (295, 325, 305), (303, 302, 312, 313), (296, 295, 305, 306), (304, 303, 313, 314), (297, 296, 306, 307), (298, 297, 307, 308), (299, 298, 308, 309), (306, 305, 315, 316), (314, 313, 323, 324), (307, 306, 316, 317), (308, 307, 317, 318), (309, 308, 318, 319), (310, 309, 319, 320), (311, 310, 320, 321), (312, 311, 321, 322), (305, 325, 315), (313, 312, 322, 323), (320, 319, 330, 331), (321, 320, 331, 332), (322, 321, 332, 333), (315, 325, 326), (323, 322, 333, 334), (316, 315, 326, 327), (324, 323, 334, 335), (317, 316, 327, 328), (318, 317, 328, 329), (319, 318, 329, 330), (335, 334, 344, 345), (328, 327, 337, 338), (329, 328, 338, 339), (330, 329, 339, 340), (331, 330, 340, 341), (332, 331, 341, 342), (333, 332, 342, 343), (326, 325, 336), (334, 333, 343, 344), (327, 326, 336, 337), (342, 341, 351, 352), (343, 342, 352, 353), (336, 325, 346), (344, 343, 353, 354), (337, 336, 346, 347), (345, 344, 354, 355), (338, 337, 347, 348), (339, 338, 348, 349), (340, 339, 349, 350), (341, 340, 350, 351), (349, 348, 358, 359), (350, 349, 359, 360), (351, 350, 360, 361), (352, 351, 361, 362), (353, 352, 362, 363), (346, 325, 356), (354, 353, 363, 364), (347, 346, 356, 357), (355, 354, 364, 365), (348, 347, 357, 358), (363, 362, 372, 373), (356, 325, 366), (364, 363, 373, 374), (357, 356, 366, 367), (365, 364, 374, 375), (358, 357, 367, 368), (359, 358, 368, 369), (360, 359, 369, 370), (361, 360, 370, 371), (362, 361, 371, 372), (369, 368, 378, 379), (370, 369, 379, 380), (371, 370, 380, 381), (372, 371, 381, 382), (373, 372, 382, 383), (366, 325, 376), (374, 373, 383, 384), (367, 366, 376, 377), (375, 374, 384, 385), (368, 367, 377, 378), (383, 382, 392, 393), (376, 325, 386), (384, 383, 393, 394), (377, 376, 386, 387), (385, 384, 394, 395), (378, 377, 387, 388), (379, 378, 388, 389), (380, 379, 389, 390), (381, 380, 390, 391), (382, 381, 391, 392), (390, 389, 399, 400), (391, 390, 400, 401), (392, 391, 401, 402), (393, 392, 402, 403), (386, 325, 396), (394, 393, 403, 404), (387, 386, 396, 397), (395, 394, 404, 405), (388, 387, 397, 398), (389, 388, 398, 399), (396, 325, 406), (404, 403, 413, 414), (397, 396, 406, 407), (405, 404, 414, 415), (398, 397, 407, 408), (399, 398, 408, 409), (400, 399, 409, 410), (401, 400, 410, 411), (402, 401, 411, 412), (403, 402, 412, 413), (410, 409, 419, 420), (411, 410, 420, 421), (412, 411, 421, 422), (413, 412, 422, 423), (406, 325, 416), (414, 413, 423, 424), (407, 406, 416, 417), (415, 414, 424, 425), (408, 407, 417, 418), (409, 408, 418, 419), (424, 423, 433, 434), (417, 416, 426, 427), (425, 424, 434, 435), (418, 417, 427, 428), (419, 418, 428, 429), (420, 419, 429, 430), (421, 420, 430, 431), (422, 421, 431, 432), (423, 422, 432, 433), (416, 325, 426), (431, 430, 440, 441), (432, 431, 441, 442), (433, 432, 442, 443), (426, 325, 436), (434, 433, 443, 444), (427, 426, 436, 437), (435, 434, 444, 445), (428, 427, 437, 438), (429, 428, 438, 439), (430, 429, 439, 440), (445, 444, 454, 455), (438, 437, 447, 448), (439, 438, 448, 449), (440, 439, 449, 450), (441, 440, 450, 451), (442, 441, 451, 452), (443, 442, 452, 453), (436, 325, 446), (444, 443, 453, 454), (437, 436, 446, 447), (452, 451, 461, 462), (453, 452, 462, 463), (446, 325, 456), (454, 453, 463, 464), (447, 446, 456, 457), (455, 454, 464, 465), (448, 447, 457, 458), (449, 448, 458, 459), (450, 449, 459, 460), (451, 450, 460, 461), (458, 457, 467, 468), (459, 458, 468, 469), (460, 459, 469, 470), (461, 460, 470, 471), (462, 461, 471, 472), (463, 462, 472, 473), (456, 325, 466), (464, 463, 473, 474), (457, 456, 466, 467), (465, 464, 474, 475), (472, 471, 162, 163), (473, 472, 163, 479), (466, 325, 476), (474, 473, 479, 164), (467, 466, 476, 477), (475, 474, 164, 480), (468, 467, 477, 478), (469, 468, 478, 160), (470, 469, 160, 161), (471, 470, 161, 162), (415, 425, 34, 33), (425, 435, 35, 34), (435, 445, 36, 35), (445, 455, 37, 36), (455, 465, 38, 37), (465, 475, 39, 38), (475, 480, 40, 39), (480, 174, 41, 40), (174, 184, 42, 41), (184, 194, 43, 42), (194, 204, 44, 43), (204, 214, 45, 44), (214, 224, 46, 45), (224, 234, 47, 46), (234, 244, 48, 47), (244, 254, 49, 48), (254, 264, 50, 49), (264, 274, 51, 50), (274, 284, 52, 51), (284, 294, 53, 52), (294, 304, 54, 53), (304, 314, 55, 54), (314, 324, 56, 55), (324, 335, 57, 56), (335, 345, 58, 57), (345, 355, 59, 58), (355, 365, 60, 59), (365, 375, 61, 60), (375, 385, 62, 61), (385, 395, 63, 62), (395, 405, 32, 63), (405, 415, 33, 32)])
me_circle.polygons.foreach_set('use_smooth', [True] * 480)
_uv = me_circle.uv_layers.new(name='UVMap')
_uv.uv.foreach_set('vector', [0.2934, 0.1712, 0.2719, 0.1675, 0.256, 0.002503, 0.2978, -2.088e-08, 0.1538, 0.3038, 0.1604, 0.3195, 0.02064, 0.3793, 0.007568, 0.3408, 0.3864, 0.3152, 0.4145, 0.2766, 0.5091, 0.4932, 0.4663, 0.5099, 0.3159, 0.1789, 0.2934, 0.1712, 0.2978, -2.088e-08, 0.3403, 0.002567, 0.1499, 0.2873, 0.1538, 0.3038, 0.007568, 0.3408, 0.0006731, 0.3012, 0.3603, 0.3405, 0.3864, 0.3152, 0.4663, 0.5099, 0.4241, 0.5249, 0.3391, 0.1913, 0.3159, 0.1789, 0.3403, 0.002567, 0.3829, 0.009904, 0.1488, 0.2705, 0.1499, 0.2873, 0.0006731, 0.3012, -2.63e-08, 0.2613, 0.3356, 0.3577, 0.3603, 0.3405, 0.4241, 0.5249, 0.3815, 0.5371, 0.3632, 0.2098, 0.3391, 0.1913, 0.3829, 0.009904, 0.4253, 0.02153, 0.1506, 0.2537, 0.1488, 0.2705, -2.63e-08, 0.2613, 0.005421, 0.2221, 0.3121, 0.3689, 0.3356, 0.3577, 0.3815, 0.5371, 0.3381, 0.5457, 0.3882, 0.2365, 0.3632, 0.2098, 0.4253, 0.02153, 0.4673, 0.03678, 0.1551, 0.2374, 0.1506, 0.2537, 0.005421, 0.2221, 0.01665, 0.1845, 0.2895, 0.3756, 0.3121, 0.3689, 0.3381, 0.5457, 0.2939, 0.5499, 0.4145, 0.2766, 0.3882, 0.2365, 0.4673, 0.03678, 0.5091, 0.05486, 0.1622, 0.222, 0.1551, 0.2374, 0.01665, 0.1845, 0.03325, 0.1494, 0.2678, 0.3782, 0.2895, 0.3756, 0.2939, 0.5499, 0.2497, 0.5468, 0.1719, 0.2078, 0.1622, 0.222, 0.03325, 0.1494, 0.05468, 0.1173, 0.2474, 0.3774, 0.2678, 0.3782, 0.2497, 0.5468, 0.2068, 0.538, 0.184, 0.1953, 0.1719, 0.2078, 0.05468, 0.1173, 0.08031, 0.08882, 0.2283, 0.3737, 0.2474, 0.3774, 0.2068, 0.538, 0.166, 0.5235, 0.1981, 0.1847, 0.184, 0.1953, 0.08031, 0.08882, 0.1088, 0.06276, 0.2107, 0.3672, 0.2283, 0.3737, 0.166, 0.5235, 0.1281, 0.5035, 0.2142, 0.1763, 0.1981, 0.1847, 0.1088, 0.06276, 0.1412, 0.04064, 0.195, 0.3582, 0.2107, 0.3672, 0.1281, 0.5035, 0.094, 0.4785, 0.232, 0.1704, 0.2142, 0.1763, 0.1412, 0.04064, 0.177, 0.02298, 0.1812, 0.3471, 0.195, 0.3582, 0.094, 0.4785, 0.0643, 0.449, 0.2513, 0.1674, 0.232, 0.1704, 0.177, 0.02298, 0.2155, 0.01019, 0.1696, 0.3341, 0.1812, 0.3471, 0.0643, 0.449, 0.03967, 0.4157, 0.2719, 0.1675, 0.2513, 0.1674, 0.2155, 0.01019, 0.256, 0.002503, 0.1604, 0.3195, 0.1696, 0.3341, 0.03967, 0.4157, 0.02064, 0.3793, 0.2375, 0.278, 0.2385, 0.2792, 0.2295, 0.2873, 0.2271, 0.2843, 0.2271, 0.2843, 0.2295, 0.2873, 0.2107, 0.3032, 0.2059, 0.2964, 0.2059, 0.2964, 0.2107, 0.3032, 0.1696, 0.3341, 0.1604, 0.3195, 0.2472, 0.2664, 0.2457, 0.2659, 0.2481, 0.2532, 0.2521, 0.2543, 0.2521, 0.2543, 0.2481, 0.2532, 0.2514, 0.2261, 0.2609, 0.2278, 0.2609, 0.2278, 0.2514, 0.2261, 0.2513, 0.1674, 0.2719, 0.1675, 0.2385, 0.2792, 0.2397, 0.2802, 0.2324, 0.2899, 0.2295, 0.2873, 0.2295, 0.2873, 0.2324, 0.2899, 0.2168, 0.3091, 0.2107, 0.3032, 0.2107, 0.3032, 0.2168, 0.3091, 0.1812, 0.3471, 0.1696, 0.3341, 0.2457, 0.2659, 0.2441, 0.2657, 0.244, 0.2529, 0.2481, 0.2532, 0.2481, 0.2532, 0.244, 0.2529, 0.2421, 0.2262, 0.2514, 0.2261, 0.2514, 0.2261, 0.2421, 0.2262, 0.232, 0.1704, 0.2513, 0.1674, 0.2397, 0.2802, 0.241, 0.2809, 0.2357, 0.2918, 0.2324, 0.2899, 0.2324, 0.2899, 0.2357, 0.2918, 0.2238, 0.3138, 0.2168, 0.3091, 0.2168, 0.3091, 0.2238, 0.3138, 0.195, 0.3582, 0.1812, 0.3471, 0.2441, 0.2657, 0.2425, 0.2658, 0.2399, 0.2534, 0.244, 0.2529, 0.244, 0.2529, 0.2399, 0.2534, 0.2332, 0.228, 0.2421, 0.2262, 0.2421, 0.2262, 0.2332, 0.228, 0.2142, 0.1763, 0.232, 0.1704, 0.241, 0.2809, 0.2425, 0.2814, 0.2393, 0.2932, 0.2357, 0.2918, 0.2357, 0.2918, 0.2393, 0.2932, 0.2317, 0.3173, 0.2238, 0.3138, 0.2238, 0.3138, 0.2317, 0.3173, 0.2107, 0.3672, 0.195, 0.3582, 0.2425, 0.2658, 0.241, 0.2662, 0.2361, 0.2546, 0.2399, 0.2534, 0.2399, 0.2534, 0.2361, 0.2546, 0.225, 0.2313, 0.2332, 0.228, 0.2332, 0.228, 0.225, 0.2313, 0.1981, 0.1847, 0.2142, 0.1763, 0.2425, 0.2814, 0.244, 0.2816, 0.2432, 0.2938, 0.2393, 0.2932, 0.2393, 0.2932, 0.2432, 0.2938, 0.2402, 0.3193, 0.2317, 0.3173, 0.2317, 0.3173, 0.2402, 0.3193, 0.2283, 0.3737, 0.2107, 0.3672, 0.241, 0.2662, 0.2396, 0.2669, 0.2326, 0.2566, 0.2361, 0.2546, 0.2361, 0.2546, 0.2326, 0.2566, 0.2176, 0.2361, 0.225, 0.2313, 0.225, 0.2313, 0.2176, 0.2361, 0.184, 0.1953, 0.1981, 0.1847, 0.244, 0.2816, 0.2455, 0.2815, 0.2471, 0.2937, 0.2432, 0.2938, 0.2432, 0.2938, 0.2471, 0.2937, 0.2492, 0.3198, 0.2402, 0.3193, 0.2402, 0.3193, 0.2492, 0.3198, 0.2474, 0.3774, 0.2283, 0.3737, 0.2396, 0.2669, 0.2383, 0.2679, 0.2296, 0.2592, 0.2326, 0.2566, 0.2326, 0.2566, 0.2296, 0.2592, 0.2113, 0.2419, 0.2176, 0.2361, 0.2176, 0.2361, 0.2113, 0.2419, 0.1719, 0.2078, 0.184, 0.1953, 0.2455, 0.2815, 0.2469, 0.2812, 0.2509, 0.2929, 0.2471, 0.2937, 0.2471, 0.2937, 0.2509, 0.2929, 0.2583, 0.3186, 0.2492, 0.3198, 0.2492, 0.3198, 0.2583, 0.3186, 0.2678, 0.3782, 0.2474, 0.3774, 0.2383, 0.2679, 0.2373, 0.2692, 0.2271, 0.2622, 0.2296, 0.2592, 0.2296, 0.2592, 0.2271, 0.2622, 0.2063, 0.2487, 0.2113, 0.2419, 0.2113, 0.2419, 0.2063, 0.2487, 0.1622, 0.222, 0.1719, 0.2078, 0.2469, 0.2812, 0.2482, 0.2805, 0.2546, 0.2913, 0.2509, 0.2929, 0.2509, 0.2929, 0.2546, 0.2913, 0.2673, 0.3156, 0.2583, 0.3186, 0.2583, 0.3186, 0.2673, 0.3156, 0.2895, 0.3756, 0.2678, 0.3782, 0.2373, 0.2692, 0.2366, 0.2705, 0.2253, 0.2657, 0.2271, 0.2622, 0.2271, 0.2622, 0.2253, 0.2657, 0.2025, 0.2562, 0.2063, 0.2487, 0.2063, 0.2487, 0.2025, 0.2562, 0.1551, 0.2374, 0.1622, 0.222, 0.2518, 0.2742, 0.2518, 0.2726, 0.2648, 0.2702, 0.265, 0.2745, 0.265, 0.2745, 0.2648, 0.2702, 0.2952, 0.2641, 0.296, 0.2752, 0.296, 0.2752, 0.2952, 0.2641, 0.3882, 0.2365, 0.4145, 0.2766, 0.2482, 0.2805, 0.2494, 0.2797, 0.2578, 0.289, 0.2546, 0.2913, 0.2546, 0.2913, 0.2578, 0.289, 0.2757, 0.3108, 0.2673, 0.3156, 0.2673, 0.3156, 0.2757, 0.3108, 0.3121, 0.3689, 0.2895, 0.3756, 0.2366, 0.2705, 0.2362, 0.272, 0.2243, 0.2695, 0.2253, 0.2657, 0.2253, 0.2657, 0.2243, 0.2695, 0.2002, 0.2643, 0.2025, 0.2562, 0.2025, 0.2562, 0.2002, 0.2643, 0.1506, 0.2537, 0.1551, 0.2374, 0.2518, 0.2726, 0.2514, 0.2711, 0.2637, 0.2661, 0.2648, 0.2702, 0.2648, 0.2702, 0.2637, 0.2661, 0.2917, 0.2537, 0.2952, 0.2641, 0.2952, 0.2641, 0.2917, 0.2537, 0.3632, 0.2098, 0.3882, 0.2365, 0.2494, 0.2797, 0.2504, 0.2785, 0.2607, 0.286, 0.2578, 0.289, 0.2578, 0.289, 0.2607, 0.286, 0.2833, 0.3042, 0.2757, 0.3108, 0.2757, 0.3108, 0.2833, 0.3042, 0.3356, 0.3577, 0.3121, 0.3689, 0.2362, 0.272, 0.2361, 0.2736, 0.2239, 0.2733, 0.2243, 0.2695, 0.2243, 0.2695, 0.2239, 0.2733, 0.1994, 0.2726, 0.2002, 0.2643, 0.2002, 0.2643, 0.1994, 0.2726, 0.1488, 0.2705, 0.1506, 0.2537, 0.2514, 0.2711, 0.2507, 0.2696, 0.2618, 0.2623, 0.2637, 0.2661, 0.2637, 0.2661, 0.2618, 0.2623, 0.286, 0.2445, 0.2917, 0.2537, 0.2917, 0.2537, 0.286, 0.2445, 0.3391, 0.1913, 0.3632, 0.2098, 0.2504, 0.2785, 0.2511, 0.2772, 0.2629, 0.2826, 0.2607, 0.286, 0.2607, 0.286, 0.2629, 0.2826, 0.2896, 0.2958, 0.2833, 0.3042, 0.2833, 0.3042, 0.2896, 0.2958, 0.3603, 0.3405, 0.3356, 0.3577, 0.2361, 0.2736, 0.2363, 0.2751, 0.2243, 0.2772, 0.2239, 0.2733, 0.2239, 0.2733, 0.2243, 0.2772, 0.2001, 0.2809, 0.1994, 0.2726, 0.1994, 0.2726, 0.2001, 0.2809, 0.1499, 0.2873, 0.1488, 0.2705, 0.2507, 0.2696, 0.2498, 0.2683, 0.2591, 0.259, 0.2618, 0.2623, 0.2618, 0.2623, 0.2591, 0.259, 0.2786, 0.2371, 0.286, 0.2445, 0.286, 0.2445, 0.2786, 0.2371, 0.3159, 0.1789, 0.3391, 0.1913, 0.2511, 0.2772, 0.2516, 0.2758, 0.2643, 0.2787, 0.2629, 0.2826, 0.2629, 0.2826, 0.2643, 0.2787, 0.294, 0.286, 0.2896, 0.2958, 0.2896, 0.2958, 0.294, 0.286, 0.3864, 0.3152, 0.3603, 0.3405, 0.2363, 0.2751, 0.2367, 0.2766, 0.2254, 0.2809, 0.2243, 0.2772, 0.2243, 0.2772, 0.2254, 0.2809, 0.2023, 0.2889, 0.2001, 0.2809, 0.2001, 0.2809, 0.2023, 0.2889, 0.1538, 0.3038, 0.1499, 0.2873, 0.2498, 0.2683, 0.2486, 0.2672, 0.2558, 0.2563, 0.2591, 0.259, 0.2591, 0.259, 0.2558, 0.2563, 0.2701, 0.2315, 0.2786, 0.2371, 0.2786, 0.2371, 0.2701, 0.2315, 0.2934, 0.1712, 0.3159, 0.1789, 0.2516, 0.2758, 0.2518, 0.2742, 0.265, 0.2745, 0.2643, 0.2787, 0.2643, 0.2787, 0.265, 0.2745, 0.296, 0.2752, 0.294, 0.286, 0.294, 0.286, 0.296, 0.2752, 0.4145, 0.2766, 0.3864, 0.3152, 0.2367, 0.2766, 0.2375, 0.278, 0.2271, 0.2843, 0.2254, 0.2809, 0.2254, 0.2809, 0.2271, 0.2843, 0.2059, 0.2964, 0.2023, 0.2889, 0.2023, 0.2889, 0.2059, 0.2964, 0.1604, 0.3195, 0.1538, 0.3038, 0.2486, 0.2672, 0.2472, 0.2664, 0.2521, 0.2543, 0.2558, 0.2563, 0.2558, 0.2563, 0.2521, 0.2543, 0.2609, 0.2278, 0.2701, 0.2315, 0.2701, 0.2315, 0.2609, 0.2278, 0.2719, 0.1675, 0.2934, 0.1712, 0.7431, 0.347, 0.7439, 0.3312, 0.7578, 0.3305, 0.7599, 0.3465, 0.742, 0.3656, 0.7431, 0.347, 0.7599, 0.3465, 0.7622, 0.3649, 0.7459, 0.2701, 0.746, 0.2592, 0.748, 0.2699, 0.7402, 0.3882, 0.742, 0.3656, 0.7622, 0.3649, 0.7647, 0.3879, 0.7457, 0.281, 0.7459, 0.2701, 0.748, 0.2699, 0.7499, 0.2807, 0.739, 0.4033, 0.7402, 0.3882, 0.7647, 0.3879, 0.7662, 0.4034, 0.7454, 0.2923, 0.7457, 0.281, 0.7499, 0.2807, 0.7518, 0.2919, 0.7451, 0.3042, 0.7454, 0.2923, 0.7518, 0.2919, 0.7537, 0.3036, 0.7446, 0.317, 0.7451, 0.3042, 0.7537, 0.3036, 0.7557, 0.3163, 0.7439, 0.3312, 0.7446, 0.317, 0.7557, 0.3163, 0.7578, 0.3305, 0.7578, 0.3305, 0.7557, 0.3163, 0.7666, 0.3135, 0.7714, 0.3271, 0.7599, 0.3465, 0.7578, 0.3305, 0.7714, 0.3271, 0.7765, 0.3426, 0.7622, 0.3649, 0.7599, 0.3465, 0.7765, 0.3426, 0.7823, 0.3605, 0.748, 0.2699, 0.746, 0.2592, 0.7501, 0.2693, 0.7647, 0.3879, 0.7622, 0.3649, 0.7823, 0.3605, 0.7892, 0.383, 0.7499, 0.2807, 0.748, 0.2699, 0.7501, 0.2693, 0.754, 0.2796, 0.7662, 0.4034, 0.7647, 0.3879, 0.7892, 0.383, 0.7938, 0.3986, 0.7518, 0.2919, 0.7499, 0.2807, 0.754, 0.2796, 0.758, 0.2901, 0.7537, 0.3036, 0.7518, 0.2919, 0.758, 0.2901, 0.7622, 0.3013, 0.7557, 0.3163, 0.7537, 0.3036, 0.7622, 0.3013, 0.7666, 0.3135, 0.754, 0.2796, 0.7501, 0.2693, 0.752, 0.2684, 0.7579, 0.2777, 0.7938, 0.3986, 0.7892, 0.383, 0.8127, 0.3734, 0.8201, 0.3878, 0.758, 0.2901, 0.754, 0.2796, 0.7579, 0.2777, 0.7638, 0.2873, 0.7622, 0.3013, 0.758, 0.2901, 0.7638, 0.2873, 0.7701, 0.2976, 0.7666, 0.3135, 0.7622, 0.3013, 0.7701, 0.2976, 0.7768, 0.3088, 0.7714, 0.3271, 0.7666, 0.3135, 0.7768, 0.3088, 0.7842, 0.3212, 0.7765, 0.3426, 0.7714, 0.3271, 0.7842, 0.3212, 0.7923, 0.3356, 0.7823, 0.3605, 0.7765, 0.3426, 0.7923, 0.3356, 0.8017, 0.3528, 0.7501, 0.2693, 0.746, 0.2592, 0.752, 0.2684, 0.7892, 0.383, 0.7823, 0.3605, 0.8017, 0.3528, 0.8127, 0.3734, 0.7842, 0.3212, 0.7768, 0.3088, 0.7861, 0.3021, 0.7957, 0.3129, 0.7923, 0.3356, 0.7842, 0.3212, 0.7957, 0.3129, 0.8064, 0.3255, 0.8017, 0.3528, 0.7923, 0.3356, 0.8064, 0.3255, 0.8193, 0.3408, 0.752, 0.2684, 0.746, 0.2592, 0.7536, 0.267, 0.8127, 0.3734, 0.8017, 0.3528, 0.8193, 0.3408, 0.8344, 0.3594, 0.7579, 0.2777, 0.752, 0.2684, 0.7536, 0.267, 0.7613, 0.275, 0.8201, 0.3878, 0.8127, 0.3734, 0.8344, 0.3594, 0.8445, 0.3723, 0.7638, 0.2873, 0.7579, 0.2777, 0.7613, 0.275, 0.7691, 0.2834, 0.7701, 0.2976, 0.7638, 0.2873, 0.7691, 0.2834, 0.7773, 0.2923, 0.7768, 0.3088, 0.7701, 0.2976, 0.7773, 0.2923, 0.7861, 0.3021, 0.8445, 0.3723, 0.8344, 0.3594, 0.8532, 0.3411, 0.8658, 0.352, 0.7691, 0.2834, 0.7613, 0.275, 0.7641, 0.2718, 0.7734, 0.2785, 0.7773, 0.2923, 0.7691, 0.2834, 0.7734, 0.2785, 0.7832, 0.2856, 0.7861, 0.3021, 0.7773, 0.2923, 0.7832, 0.2856, 0.7938, 0.2935, 0.7957, 0.3129, 0.7861, 0.3021, 0.7938, 0.2935, 0.8055, 0.3025, 0.8064, 0.3255, 0.7957, 0.3129, 0.8055, 0.3025, 0.8187, 0.3129, 0.8193, 0.3408, 0.8064, 0.3255, 0.8187, 0.3129, 0.8344, 0.3254, 0.7536, 0.267, 0.746, 0.2592, 0.755, 0.2654, 0.8344, 0.3594, 0.8193, 0.3408, 0.8344, 0.3254, 0.8532, 0.3411, 0.7613, 0.275, 0.7536, 0.267, 0.755, 0.2654, 0.7641, 0.2718, 0.8187, 0.3129, 0.8055, 0.3025, 0.8133, 0.2902, 0.8284, 0.2979, 0.8344, 0.3254, 0.8187, 0.3129, 0.8284, 0.2979, 0.8464, 0.3072, 0.755, 0.2654, 0.746, 0.2592, 0.7561, 0.2635, 0.8532, 0.3411, 0.8344, 0.3254, 0.8464, 0.3072, 0.8684, 0.3191, 0.7641, 0.2718, 0.755, 0.2654, 0.7561, 0.2635, 0.7662, 0.268, 0.8658, 0.352, 0.8532, 0.3411, 0.8684, 0.3191, 0.8831, 0.3274, 0.7734, 0.2785, 0.7641, 0.2718, 0.7662, 0.268, 0.7767, 0.2728, 0.7832, 0.2856, 0.7734, 0.2785, 0.7767, 0.2728, 0.7878, 0.278, 0.7938, 0.2935, 0.7832, 0.2856, 0.7878, 0.278, 0.7997, 0.2836, 0.8055, 0.3025, 0.7938, 0.2935, 0.7997, 0.2836, 0.8133, 0.2902, 0.7767, 0.2728, 0.7662, 0.268, 0.7676, 0.2639, 0.7788, 0.2665, 0.7878, 0.278, 0.7767, 0.2728, 0.7788, 0.2665, 0.7908, 0.2694, 0.7997, 0.2836, 0.7878, 0.278, 0.7908, 0.2694, 0.8038, 0.2727, 0.8133, 0.2902, 0.7997, 0.2836, 0.8038, 0.2727, 0.8184, 0.2764, 0.8284, 0.2979, 0.8133, 0.2902, 0.8184, 0.2764, 0.8351, 0.2811, 0.8464, 0.3072, 0.8284, 0.2979, 0.8351, 0.2811, 0.8544, 0.2866, 0.7561, 0.2635, 0.746, 0.2592, 0.7567, 0.2615, 0.8684, 0.3191, 0.8464, 0.3072, 0.8544, 0.2866, 0.8791, 0.2941, 0.7662, 0.268, 0.7561, 0.2635, 0.7567, 0.2615, 0.7676, 0.2639, 0.8831, 0.3274, 0.8684, 0.3191, 0.8791, 0.2941, 0.8955, 0.2994, 0.8351, 0.2811, 0.8184, 0.2764, 0.8207, 0.2618, 0.838, 0.263, 0.8544, 0.2866, 0.8351, 0.2811, 0.838, 0.263, 0.8592, 0.2646, 0.7567, 0.2615, 0.746, 0.2592, 0.757, 0.2594, 0.8791, 0.2941, 0.8544, 0.2866, 0.8592, 0.2646, 0.8843, 0.2669, 0.7676, 0.2639, 0.7567, 0.2615, 0.757, 0.2594, 0.7681, 0.2596, 0.8955, 0.2994, 0.8791, 0.2941, 0.8843, 0.2669, 0.9019, 0.2688, 0.7788, 0.2665, 0.7676, 0.2639, 0.7681, 0.2596, 0.7797, 0.26, 0.7908, 0.2694, 0.7788, 0.2665, 0.7797, 0.26, 0.7921, 0.2604, 0.8038, 0.2727, 0.7908, 0.2694, 0.7921, 0.2604, 0.8056, 0.2611, 0.8184, 0.2764, 0.8038, 0.2727, 0.8056, 0.2611, 0.8207, 0.2618, 0.7921, 0.2604, 0.7797, 0.26, 0.7793, 0.2533, 0.7915, 0.2512, 0.8056, 0.2611, 0.7921, 0.2604, 0.7915, 0.2512, 0.8051, 0.2492, 0.8207, 0.2618, 0.8056, 0.2611, 0.8051, 0.2492, 0.82, 0.2469, 0.838, 0.263, 0.8207, 0.2618, 0.82, 0.2469, 0.8375, 0.2446, 0.8592, 0.2646, 0.838, 0.263, 0.8375, 0.2446, 0.8585, 0.2418, 0.757, 0.2594, 0.746, 0.2592, 0.7568, 0.2572, 0.8843, 0.2669, 0.8592, 0.2646, 0.8585, 0.2418, 0.8843, 0.2388, 0.7681, 0.2596, 0.757, 0.2594, 0.7568, 0.2572, 0.7678, 0.2553, 0.9019, 0.2688, 0.8843, 0.2669, 0.8843, 0.2388, 0.9021, 0.2371, 0.7797, 0.26, 0.7681, 0.2596, 0.7678, 0.2553, 0.7793, 0.2533, 0.8585, 0.2418, 0.8375, 0.2446, 0.8332, 0.2264, 0.8532, 0.2193, 0.7568, 0.2572, 0.746, 0.2592, 0.7562, 0.2551, 0.8843, 0.2388, 0.8585, 0.2418, 0.8532, 0.2193, 0.8783, 0.2109, 0.7678, 0.2553, 0.7568, 0.2572, 0.7562, 0.2551, 0.7667, 0.2511, 0.9021, 0.2371, 0.8843, 0.2388, 0.8783, 0.2109, 0.8956, 0.2054, 0.7793, 0.2533, 0.7678, 0.2553, 0.7667, 0.2511, 0.7775, 0.2469, 0.7915, 0.2512, 0.7793, 0.2533, 0.7775, 0.2469, 0.7891, 0.2424, 0.8051, 0.2492, 0.7915, 0.2512, 0.7891, 0.2424, 0.8019, 0.2377, 0.82, 0.2469, 0.8051, 0.2492, 0.8019, 0.2377, 0.8164, 0.2323, 0.8375, 0.2446, 0.82, 0.2469, 0.8164, 0.2323, 0.8332, 0.2264, 0.8019, 0.2377, 0.7891, 0.2424, 0.785, 0.2341, 0.7967, 0.2268, 0.8164, 0.2323, 0.8019, 0.2377, 0.7967, 0.2268, 0.8098, 0.2186, 0.8332, 0.2264, 0.8164, 0.2323, 0.8098, 0.2186, 0.8251, 0.2093, 0.8532, 0.2193, 0.8332, 0.2264, 0.8251, 0.2093, 0.8433, 0.1981, 0.7562, 0.2551, 0.746, 0.2592, 0.7553, 0.2532, 0.8783, 0.2109, 0.8532, 0.2193, 0.8433, 0.1981, 0.8663, 0.1845, 0.7667, 0.2511, 0.7562, 0.2551, 0.7553, 0.2532, 0.7647, 0.2472, 0.8956, 0.2054, 0.8783, 0.2109, 0.8663, 0.1845, 0.8822, 0.1752, 0.7775, 0.2469, 0.7667, 0.2511, 0.7647, 0.2472, 0.7745, 0.2409, 0.7891, 0.2424, 0.7775, 0.2469, 0.7745, 0.2409, 0.785, 0.2341, 0.7553, 0.2532, 0.746, 0.2592, 0.7539, 0.2515, 0.8663, 0.1845, 0.8433, 0.1981, 0.8292, 0.1794, 0.849, 0.161, 0.7647, 0.2472, 0.7553, 0.2532, 0.7539, 0.2515, 0.762, 0.2437, 0.8822, 0.1752, 0.8663, 0.1845, 0.849, 0.161, 0.8622, 0.1487, 0.7745, 0.2409, 0.7647, 0.2472, 0.762, 0.2437, 0.7704, 0.2356, 0.785, 0.2341, 0.7745, 0.2409, 0.7704, 0.2356, 0.7794, 0.2268, 0.7967, 0.2268, 0.785, 0.2341, 0.7794, 0.2268, 0.7893, 0.2173, 0.8098, 0.2186, 0.7967, 0.2268, 0.7893, 0.2173, 0.8004, 0.2067, 0.8251, 0.2093, 0.8098, 0.2186, 0.8004, 0.2067, 0.8136, 0.1943, 0.8433, 0.1981, 0.8251, 0.2093, 0.8136, 0.1943, 0.8292, 0.1794, 0.7893, 0.2173, 0.7794, 0.2268, 0.7723, 0.2208, 0.7801, 0.2096, 0.8004, 0.2067, 0.7893, 0.2173, 0.7801, 0.2096, 0.7888, 0.1968, 0.8136, 0.1943, 0.8004, 0.2067, 0.7888, 0.1968, 0.7992, 0.1818, 0.8292, 0.1794, 0.8136, 0.1943, 0.7992, 0.1818, 0.8112, 0.1641, 0.7539, 0.2515, 0.746, 0.2592, 0.7523, 0.2501, 0.849, 0.161, 0.8292, 0.1794, 0.8112, 0.1641, 0.8265, 0.1421, 0.762, 0.2437, 0.7539, 0.2515, 0.7523, 0.2501, 0.7586, 0.2409, 0.8622, 0.1487, 0.849, 0.161, 0.8265, 0.1421, 0.8371, 0.1268, 0.7704, 0.2356, 0.762, 0.2437, 0.7586, 0.2409, 0.7652, 0.2312, 0.7794, 0.2268, 0.7704, 0.2356, 0.7652, 0.2312, 0.7723, 0.2208, 0.8265, 0.1421, 0.8112, 0.1641, 0.7903, 0.1531, 0.8005, 0.1282, 0.7586, 0.2409, 0.7523, 0.2501, 0.7504, 0.2491, 0.7547, 0.2388, 0.8371, 0.1268, 0.8265, 0.1421, 0.8005, 0.1282, 0.8077, 0.1104, 0.7652, 0.2312, 0.7586, 0.2409, 0.7547, 0.2388, 0.7593, 0.228, 0.7723, 0.2208, 0.7652, 0.2312, 0.7593, 0.228, 0.7641, 0.2164, 0.7801, 0.2096, 0.7723, 0.2208, 0.7641, 0.2164, 0.7695, 0.2038, 0.7888, 0.1968, 0.7801, 0.2096, 0.7695, 0.2038, 0.7755, 0.1894, 0.7992, 0.1818, 0.7888, 0.1968, 0.7755, 0.1894, 0.7823, 0.1728, 0.8112, 0.1641, 0.7992, 0.1818, 0.7823, 0.1728, 0.7903, 0.1531, 0.7523, 0.2501, 0.746, 0.2592, 0.7504, 0.2491, 0.7755, 0.1894, 0.7695, 0.2038, 0.758, 0.2002, 0.7608, 0.1853, 0.7823, 0.1728, 0.7755, 0.1894, 0.7608, 0.1853, 0.7641, 0.1677, 0.7903, 0.1531, 0.7823, 0.1728, 0.7641, 0.1677, 0.7678, 0.1463, 0.7504, 0.2491, 0.746, 0.2592, 0.7483, 0.2484, 0.8005, 0.1282, 0.7903, 0.1531, 0.7678, 0.1463, 0.7723, 0.1199, 0.7547, 0.2388, 0.7504, 0.2491, 0.7483, 0.2484, 0.7506, 0.2375, 0.8077, 0.1104, 0.8005, 0.1282, 0.7723, 0.1199, 0.7752, 0.102, 0.7593, 0.228, 0.7547, 0.2388, 0.7506, 0.2375, 0.7529, 0.226, 0.7641, 0.2164, 0.7593, 0.228, 0.7529, 0.226, 0.7553, 0.2138, 0.7695, 0.2038, 0.7641, 0.2164, 0.7553, 0.2138, 0.758, 0.2002, 0.7506, 0.2375, 0.7483, 0.2484, 0.7462, 0.2482, 0.7462, 0.237, 0.7752, 0.102, 0.7723, 0.1199, 0.7434, 0.1186, 0.7423, 0.1, 0.7529, 0.226, 0.7506, 0.2375, 0.7462, 0.237, 0.7462, 0.2254, 0.7553, 0.2138, 0.7529, 0.226, 0.7462, 0.2254, 0.7461, 0.2129, 0.758, 0.2002, 0.7553, 0.2138, 0.7461, 0.2129, 0.746, 0.1993, 0.7608, 0.1853, 0.758, 0.2002, 0.746, 0.1993, 0.7458, 0.1838, 0.7641, 0.1677, 0.7608, 0.1853, 0.7458, 0.1838, 0.7453, 0.1663, 0.7678, 0.1463, 0.7641, 0.1677, 0.7453, 0.1663, 0.7445, 0.1449, 0.7483, 0.2484, 0.746, 0.2592, 0.7462, 0.2482, 0.7723, 0.1199, 0.7678, 0.1463, 0.7445, 0.1449, 0.7434, 0.1186, 0.7458, 0.1838, 0.746, 0.1993, 0.7341, 0.2005, 0.7308, 0.1859, 0.7453, 0.1663, 0.7458, 0.1838, 0.7308, 0.1859, 0.7268, 0.1686, 0.7445, 0.1449, 0.7453, 0.1663, 0.7268, 0.1686, 0.7217, 0.1482, 0.7462, 0.2482, 0.746, 0.2592, 0.744, 0.2484, 0.7434, 0.1186, 0.7445, 0.1449, 0.7217, 0.1482, 0.7151, 0.1228, 0.7462, 0.237, 0.7462, 0.2482, 0.744, 0.2484, 0.7419, 0.2375, 0.7423, 0.1, 0.7434, 0.1186, 0.7151, 0.1228, 0.7104, 0.1059, 0.7462, 0.2254, 0.7462, 0.237, 0.7419, 0.2375, 0.7396, 0.226, 0.7461, 0.2129, 0.7462, 0.2254, 0.7396, 0.226, 0.737, 0.2139, 0.746, 0.1993, 0.7461, 0.2129, 0.737, 0.2139, 0.7341, 0.2005, 0.7104, 0.1059, 0.7151, 0.1228, 0.689, 0.1332, 0.6808, 0.1172, 0.7396, 0.226, 0.7419, 0.2375, 0.7377, 0.2387, 0.7332, 0.228, 0.737, 0.2139, 0.7396, 0.226, 0.7332, 0.228, 0.7283, 0.2167, 0.7341, 0.2005, 0.737, 0.2139, 0.7283, 0.2167, 0.7228, 0.2043, 0.7308, 0.1859, 0.7341, 0.2005, 0.7228, 0.2043, 0.7167, 0.1904, 0.7268, 0.1686, 0.7308, 0.1859, 0.7167, 0.1904, 0.7094, 0.1748, 0.7217, 0.1482, 0.7268, 0.1686, 0.7094, 0.1748, 0.7004, 0.1561, 0.744, 0.2484, 0.746, 0.2592, 0.7419, 0.249, 0.7151, 0.1228, 0.7217, 0.1482, 0.7004, 0.1561, 0.689, 0.1332, 0.7419, 0.2375, 0.744, 0.2484, 0.7419, 0.249, 0.7377, 0.2387, 0.7094, 0.1748, 0.7167, 0.1904, 0.7039, 0.198, 0.6938, 0.1841, 0.7004, 0.1561, 0.7094, 0.1748, 0.6938, 0.1841, 0.6813, 0.1679, 0.7419, 0.249, 0.746, 0.2592, 0.74, 0.25, 0.689, 0.1332, 0.7004, 0.1561, 0.6813, 0.1679, 0.6658, 0.1481, 0.7377, 0.2387, 0.7419, 0.249, 0.74, 0.25, 0.7339, 0.2408, 0.6808, 0.1172, 0.689, 0.1332, 0.6658, 0.1481, 0.6549, 0.1346, 0.7332, 0.228, 0.7377, 0.2387, 0.7339, 0.2408, 0.7274, 0.2312, 0.7283, 0.2167, 0.7332, 0.228, 0.7274, 0.2312, 0.7204, 0.2211, 0.7228, 0.2043, 0.7283, 0.2167, 0.7204, 0.2211, 0.7127, 0.2102, 0.7167, 0.1904, 0.7228, 0.2043, 0.7127, 0.2102, 0.7039, 0.198, 0.7204, 0.2211, 0.7274, 0.2312, 0.7224, 0.2355, 0.7136, 0.227, 0.7127, 0.2102, 0.7204, 0.2211, 0.7136, 0.227, 0.704, 0.2179, 0.7039, 0.198, 0.7127, 0.2102, 0.704, 0.2179, 0.693, 0.2078, 0.6938, 0.1841, 0.7039, 0.198, 0.693, 0.2078, 0.6804, 0.1963, 0.6813, 0.1679, 0.6938, 0.1841, 0.6804, 0.1963, 0.6653, 0.1831, 0.74, 0.25, 0.746, 0.2592, 0.7384, 0.2514, 0.6658, 0.1481, 0.6813, 0.1679, 0.6653, 0.1831, 0.6464, 0.167, 0.7339, 0.2408, 0.74, 0.25, 0.7384, 0.2514, 0.7305, 0.2435, 0.6549, 0.1346, 0.6658, 0.1481, 0.6464, 0.167, 0.6334, 0.1562, 0.7274, 0.2312, 0.7339, 0.2408, 0.7305, 0.2435, 0.7224, 0.2355, 0.6653, 0.1831, 0.6804, 0.1963, 0.6699, 0.2107, 0.6527, 0.2008, 0.7384, 0.2514, 0.746, 0.2592, 0.737, 0.253, 0.6464, 0.167, 0.6653, 0.1831, 0.6527, 0.2008, 0.6315, 0.1889, 0.7305, 0.2435, 0.7384, 0.2514, 0.737, 0.253, 0.7278, 0.2469, 0.6334, 0.1562, 0.6464, 0.167, 0.6315, 0.1889, 0.617, 0.1811, 0.7224, 0.2355, 0.7305, 0.2435, 0.7278, 0.2469, 0.7182, 0.2406, 0.7136, 0.227, 0.7224, 0.2355, 0.7182, 0.2406, 0.708, 0.234, 0.704, 0.2179, 0.7136, 0.227, 0.708, 0.234, 0.6969, 0.227, 0.693, 0.2078, 0.704, 0.2179, 0.6969, 0.227, 0.6843, 0.2194, 0.6804, 0.1963, 0.693, 0.2078, 0.6843, 0.2194, 0.6699, 0.2107, 0.708, 0.234, 0.7182, 0.2406, 0.7153, 0.2464, 0.7041, 0.242, 0.6969, 0.227, 0.708, 0.234, 0.7041, 0.242, 0.6918, 0.2373, 0.6843, 0.2194, 0.6969, 0.227, 0.6918, 0.2373, 0.6782, 0.2323, 0.6699, 0.2107, 0.6843, 0.2194, 0.6782, 0.2323, 0.6625, 0.2266, 0.6527, 0.2008, 0.6699, 0.2107, 0.6625, 0.2266, 0.644, 0.2203, 0.737, 0.253, 0.746, 0.2592, 0.736, 0.2549, 0.6315, 0.1889, 0.6527, 0.2008, 0.644, 0.2203, 0.6211, 0.2128, 0.7278, 0.2469, 0.737, 0.253, 0.736, 0.2549, 0.7258, 0.2507, 0.617, 0.1811, 0.6315, 0.1889, 0.6211, 0.2128, 0.6061, 0.2081, 0.7182, 0.2406, 0.7278, 0.2469, 0.7258, 0.2507, 0.7153, 0.2464, 0.644, 0.2203, 0.6625, 0.2266, 0.6583, 0.2434, 0.6393, 0.2408, 0.736, 0.2549, 0.746, 0.2592, 0.7354, 0.257, 0.6211, 0.2128, 0.644, 0.2203, 0.6393, 0.2408, 0.6159, 0.2378, 0.7258, 0.2507, 0.736, 0.2549, 0.7354, 0.257, 0.7246, 0.2548, 0.6061, 0.2081, 0.6211, 0.2128, 0.6159, 0.2378, 0.6002, 0.236, 0.7153, 0.2464, 0.7258, 0.2507, 0.7246, 0.2548, 0.7134, 0.2526, 0.7041, 0.242, 0.7153, 0.2464, 0.7134, 0.2526, 0.7016, 0.2505, 0.6918, 0.2373, 0.7041, 0.242, 0.7016, 0.2505, 0.6888, 0.2483, 0.6782, 0.2323, 0.6918, 0.2373, 0.6888, 0.2483, 0.6747, 0.246, 0.6625, 0.2266, 0.6782, 0.2323, 0.6747, 0.246, 0.6583, 0.2434, 0.6888, 0.2483, 0.7016, 0.2505, 0.7009, 0.2592, 0.6879, 0.2595, 0.6747, 0.246, 0.6888, 0.2483, 0.6879, 0.2595, 0.6737, 0.2599, 0.6583, 0.2434, 0.6747, 0.246, 0.6737, 0.2599, 0.6575, 0.2606, 0.6393, 0.2408, 0.6583, 0.2434, 0.6575, 0.2606, 0.6388, 0.2615, 0.7354, 0.257, 0.746, 0.2592, 0.7352, 0.2591, 0.6159, 0.2378, 0.6393, 0.2408, 0.6388, 0.2615, 0.6153, 0.2629, 0.7246, 0.2548, 0.7354, 0.257, 0.7352, 0.2591, 0.7242, 0.2591, 0.6002, 0.236, 0.6159, 0.2378, 0.6153, 0.2629, 0.5997, 0.2642, 0.7134, 0.2526, 0.7246, 0.2548, 0.7242, 0.2591, 0.7129, 0.2591, 0.7016, 0.2505, 0.7134, 0.2526, 0.7129, 0.2591, 0.7009, 0.2592, 0.7352, 0.2591, 0.746, 0.2592, 0.7354, 0.2612, 0.6153, 0.2629, 0.6388, 0.2615, 0.6413, 0.2818, 0.6195, 0.2873, 0.7242, 0.2591, 0.7352, 0.2591, 0.7354, 0.2612, 0.7246, 0.2633, 0.5997, 0.2642, 0.6153, 0.2629, 0.6195, 0.2873, 0.6046, 0.2914, 0.7129, 0.2591, 0.7242, 0.2591, 0.7246, 0.2633, 0.7135, 0.2655, 0.7009, 0.2592, 0.7129, 0.2591, 0.7135, 0.2655, 0.7019, 0.2679, 0.6879, 0.2595, 0.7009, 0.2592, 0.7019, 0.2679, 0.6894, 0.2706, 0.6737, 0.2599, 0.6879, 0.2595, 0.6894, 0.2706, 0.6756, 0.2736, 0.6575, 0.2606, 0.6737, 0.2599, 0.6756, 0.2736, 0.6599, 0.2773, 0.6388, 0.2615, 0.6575, 0.2606, 0.6599, 0.2773, 0.6413, 0.2818, 0.6894, 0.2706, 0.7019, 0.2679, 0.7044, 0.2762, 0.6928, 0.2812, 0.6756, 0.2736, 0.6894, 0.2706, 0.6928, 0.2812, 0.6798, 0.2867, 0.6599, 0.2773, 0.6756, 0.2736, 0.6798, 0.2867, 0.6652, 0.2932, 0.6413, 0.2818, 0.6599, 0.2773, 0.6652, 0.2932, 0.6482, 0.3009, 0.7354, 0.2612, 0.746, 0.2592, 0.736, 0.2632, 0.6195, 0.2873, 0.6413, 0.2818, 0.6482, 0.3009, 0.6277, 0.3103, 0.7246, 0.2633, 0.7354, 0.2612, 0.736, 0.2632, 0.7258, 0.2674, 0.6046, 0.2914, 0.6195, 0.2873, 0.6277, 0.3103, 0.6141, 0.3168, 0.7135, 0.2655, 0.7246, 0.2633, 0.7258, 0.2674, 0.7154, 0.2716, 0.7019, 0.2679, 0.7135, 0.2655, 0.7154, 0.2716, 0.7044, 0.2762, 0.6277, 0.3103, 0.6482, 0.3009, 0.6583, 0.3182, 0.6397, 0.3311, 0.7258, 0.2674, 0.736, 0.2632, 0.7369, 0.2651, 0.7278, 0.2711, 0.6141, 0.3168, 0.6277, 0.3103, 0.6397, 0.3311, 0.6276, 0.3398, 0.7154, 0.2716, 0.7258, 0.2674, 0.7278, 0.2711, 0.7184, 0.2773, 0.7044, 0.2762, 0.7154, 0.2716, 0.7184, 0.2773, 0.7086, 0.2839, 0.6928, 0.2812, 0.7044, 0.2762, 0.7086, 0.2839, 0.6981, 0.2909, 0.6798, 0.2867, 0.6928, 0.2812, 0.6981, 0.2909, 0.6863, 0.2988, 0.6652, 0.2932, 0.6798, 0.2867, 0.6863, 0.2988, 0.6733, 0.3077, 0.6482, 0.3009, 0.6652, 0.2932, 0.6733, 0.3077, 0.6583, 0.3182, 0.736, 0.2632, 0.746, 0.2592, 0.7369, 0.2651, 0.6863, 0.2988, 0.6981, 0.2909, 0.705, 0.2995, 0.695, 0.3094, 0.6733, 0.3077, 0.6863, 0.2988, 0.695, 0.3094, 0.6839, 0.3204, 0.6583, 0.3182, 0.6733, 0.3077, 0.6839, 0.3204, 0.6708, 0.3336, 0.7369, 0.2651, 0.746, 0.2592, 0.7383, 0.2668, 0.6397, 0.3311, 0.6583, 0.3182, 0.6708, 0.3336, 0.6553, 0.3492, 0.7278, 0.2711, 0.7369, 0.2651, 0.7383, 0.2668, 0.7305, 0.2744, 0.6276, 0.3398, 0.6397, 0.3311, 0.6553, 0.3492, 0.6449, 0.3598, 0.7184, 0.2773, 0.7278, 0.2711, 0.7305, 0.2744, 0.7224, 0.2823, 0.7086, 0.2839, 0.7184, 0.2773, 0.7224, 0.2823, 0.714, 0.2906, 0.6981, 0.2909, 0.7086, 0.2839, 0.714, 0.2906, 0.705, 0.2995, 0.6449, 0.3598, 0.6553, 0.3492, 0.6736, 0.3643, 0.6649, 0.3769, 0.7224, 0.2823, 0.7305, 0.2744, 0.7337, 0.2771, 0.7273, 0.2864, 0.714, 0.2906, 0.7224, 0.2823, 0.7273, 0.2864, 0.7207, 0.2961, 0.705, 0.2995, 0.714, 0.2906, 0.7207, 0.2961, 0.7135, 0.3066, 0.695, 0.3094, 0.705, 0.2995, 0.7135, 0.3066, 0.7055, 0.3181, 0.6839, 0.3204, 0.695, 0.3094, 0.7055, 0.3181, 0.6965, 0.331, 0.6708, 0.3336, 0.6839, 0.3204, 0.6965, 0.331, 0.6861, 0.3463, 0.7383, 0.2668, 0.746, 0.2592, 0.7399, 0.2681, 0.6553, 0.3492, 0.6708, 0.3336, 0.6861, 0.3463, 0.6736, 0.3643, 0.7305, 0.2744, 0.7383, 0.2668, 0.7399, 0.2681, 0.7337, 0.2771, 0.6965, 0.331, 0.7055, 0.3181, 0.7174, 0.3246, 0.7109, 0.3392, 0.6861, 0.3463, 0.6965, 0.331, 0.7109, 0.3392, 0.7034, 0.356, 0.7399, 0.2681, 0.746, 0.2592, 0.7418, 0.2692, 0.6736, 0.3643, 0.6861, 0.3463, 0.7034, 0.356, 0.6941, 0.3763, 0.7337, 0.2771, 0.7399, 0.2681, 0.7418, 0.2692, 0.7374, 0.2792, 0.6649, 0.3769, 0.6736, 0.3643, 0.6941, 0.3763, 0.688, 0.3894, 0.7273, 0.2864, 0.7337, 0.2771, 0.7374, 0.2792, 0.7329, 0.2895, 0.7207, 0.2961, 0.7273, 0.2864, 0.7329, 0.2895, 0.7283, 0.3003, 0.7135, 0.3066, 0.7207, 0.2961, 0.7283, 0.3003, 0.7231, 0.3119, 0.7055, 0.3181, 0.7135, 0.3066, 0.7231, 0.3119, 0.7174, 0.3246, 0.7329, 0.2895, 0.7374, 0.2792, 0.7415, 0.2805, 0.739, 0.2915, 0.7283, 0.3003, 0.7329, 0.2895, 0.739, 0.2915, 0.7365, 0.303, 0.7231, 0.3119, 0.7283, 0.3003, 0.7365, 0.303, 0.7336, 0.3154, 0.7174, 0.3246, 0.7231, 0.3119, 0.7336, 0.3154, 0.7303, 0.3291, 0.7109, 0.3392, 0.7174, 0.3246, 0.7303, 0.3291, 0.7266, 0.3446, 0.7034, 0.356, 0.7109, 0.3392, 0.7266, 0.3446, 0.7222, 0.3626, 0.7418, 0.2692, 0.746, 0.2592, 0.7438, 0.2698, 0.6941, 0.3763, 0.7034, 0.356, 0.7222, 0.3626, 0.7165, 0.3842, 0.7374, 0.2792, 0.7418, 0.2692, 0.7438, 0.2698, 0.7415, 0.2805, 0.688, 0.3894, 0.6941, 0.3763, 0.7165, 0.3842, 0.7127, 0.3986, 0.7266, 0.3446, 0.7303, 0.3291, 0.7439, 0.3312, 0.7431, 0.347, 0.7222, 0.3626, 0.7266, 0.3446, 0.7431, 0.347, 0.742, 0.3656, 0.7438, 0.2698, 0.746, 0.2592, 0.7459, 0.2701, 0.7165, 0.3842, 0.7222, 0.3626, 0.742, 0.3656, 0.7402, 0.3882, 0.7415, 0.2805, 0.7438, 0.2698, 0.7459, 0.2701, 0.7457, 0.281, 0.7127, 0.3986, 0.7165, 0.3842, 0.7402, 0.3882, 0.739, 0.4033, 0.739, 0.2915, 0.7415, 0.2805, 0.7457, 0.281, 0.7454, 0.2923, 0.7365, 0.303, 0.739, 0.2915, 0.7454, 0.2923, 0.7451, 0.3042, 0.7336, 0.3154, 0.7365, 0.303, 0.7451, 0.3042, 0.7446, 0.317, 0.7303, 0.3291, 0.7336, 0.3154, 0.7446, 0.317, 0.7439, 0.3312, 0.6046, 0.2914, 0.6141, 0.3168, 0.5347, 0.3552, 0.5183, 0.3152, 0.6141, 0.3168, 0.6276, 0.3398, 0.5577, 0.3906, 0.5347, 0.3552, 0.6276, 0.3398, 0.6449, 0.3598, 0.5861, 0.4204, 0.5577, 0.3906, 0.6449, 0.3598, 0.6649, 0.3769, 0.6183, 0.4438, 0.5861, 0.4204, 0.6649, 0.3769, 0.688, 0.3894, 0.6515, 0.4659, 0.6183, 0.4438, 0.688, 0.3894, 0.7127, 0.3986, 0.6892, 0.4822, 0.6515, 0.4659, 0.7127, 0.3986, 0.739, 0.4033, 0.7305, 0.4918, 0.6892, 0.4822, 0.739, 0.4033, 0.7662, 0.4034, 0.7742, 0.4936, 0.7305, 0.4918, 0.7662, 0.4034, 0.7938, 0.3986, 0.8187, 0.4868, 0.7742, 0.4936, 0.7938, 0.3986, 0.8201, 0.3878, 0.8621, 0.471, 0.8187, 0.4868, 0.8201, 0.3878, 0.8445, 0.3723, 0.9023, 0.4464, 0.8621, 0.471, 0.8445, 0.3723, 0.8658, 0.352, 0.9376, 0.4138, 0.9023, 0.4464, 0.8658, 0.352, 0.8831, 0.3274, 0.9664, 0.3742, 0.9376, 0.4138, 0.8831, 0.3274, 0.8955, 0.2994, 0.9871, 0.3287, 0.9664, 0.3742, 0.8955, 0.2994, 0.9019, 0.2688, 0.9986, 0.2792, 0.9871, 0.3287, 0.9019, 0.2688, 0.9021, 0.2371, 1.0, 0.2274, 0.9986, 0.2792, 0.9021, 0.2371, 0.8956, 0.2054, 0.991, 0.1752, 1.0, 0.2274, 0.8956, 0.2054, 0.8822, 0.1752, 0.9713, 0.1246, 0.991, 0.1752, 0.8822, 0.1752, 0.8622, 0.1487, 0.9409, 0.07743, 0.9713, 0.1246, 0.8622, 0.1487, 0.8371, 0.1268, 0.8999, 0.03543, 0.9409, 0.07743, 0.8371, 0.1268, 0.8077, 0.1104, 0.846, 0.01156, 0.8999, 0.03543, 0.8077, 0.1104, 0.7752, 0.102, 0.7906, 4.386e-08, 0.846, 0.01156, 0.7752, 0.102, 0.7423, 0.1, 0.7357, 4.61e-08, 0.7906, 4.386e-08, 0.7423, 0.1, 0.7104, 0.1059, 0.6835, 0.01091, 0.7357, 4.61e-08, 0.7104, 0.1059, 0.6808, 0.1172, 0.6357, 0.03157, 0.6835, 0.01091, 0.6808, 0.1172, 0.6549, 0.1346, 0.5942, 0.06078, 0.6357, 0.03157, 0.6549, 0.1346, 0.6334, 0.1562, 0.5602, 0.09672, 0.5942, 0.06078, 0.6334, 0.1562, 0.617, 0.1811, 0.5345, 0.1375, 0.5602, 0.09672, 0.617, 0.1811, 0.6061, 0.2081, 0.5174, 0.1814, 0.5345, 0.1375, 0.6061, 0.2081, 0.6002, 0.236, 0.5091, 0.2267, 0.5174, 0.1814, 0.6002, 0.236, 0.5997, 0.2642, 0.5095, 0.2718, 0.5091, 0.2267, 0.5997, 0.2642, 0.6046, 0.2914, 0.5183, 0.3152, 0.5095, 0.2718])
me_circle.materials.append(mat_material_001)
me_circle.materials.append(mat_material_002)
me_circle.update()

# ---- objects
ob_cube = bpy.data.objects.new('Cube', me_cube)
ob_circle = bpy.data.objects.new('Circle', me_circle)
ob_point = bpy.data.objects.new('Point', light_point)
ob_point_001 = bpy.data.objects.new('Point.001', light_point_001)

# ---- transforms, parenting, visibility, modifiers, constraints
ob_cube.location = (0.0, 0.0, 0.0)
ob_cube.lock_rotations_4d = False
ob_cube.empty_display_type = 'ARROWS'
ob_cube.lineart.crease_threshold = 0.0
ob_circle.location = (1.356, -0.006157, -0.1495)
ob_circle.scale = (1.612, 1.612, 1.612)
_m = ob_circle.modifiers.new('Mirror', 'MIRROR')
_m.use_axis = (False, True, False)
_m.use_clip = True
ob_point.location = (6.541, 2.916, 3.783)
ob_point_001.location = (-9.005, 5.866, 11.83)

# ---- collection membership
col_collection.objects.link(ob_cube)
col_collection.objects.link(ob_circle)
col_collection.objects.link(ob_point)
col_collection.objects.link(ob_point_001)

# ---- scene / render settings (as saved in the file)
scene.frame_start = 1; scene.frame_end = 250; scene.frame_set(106)
scene.render.engine = 'BLENDER_EEVEE_NEXT'
bpy.context.view_layer.update()

# ---- added for rendering (the .blend has no active camera): camera
cam_auto = bpy.data.cameras.new('AutoCamera')
cam_auto.lens = 50.0
cam_auto.sensor_width = 36.0
cam_auto.clip_end = 1000.0
ob_auto_camera = bpy.data.objects.new('AutoCamera', cam_auto)
scene.collection.objects.link(ob_auto_camera)
ob_auto_camera.location = (6.53938, -7.85341, 5.2315)
ob_auto_camera.rotation_euler = (1.09748, -7.21219e-08, 0.694738)
scene.camera = ob_auto_camera
bpy.context.view_layer.update()

